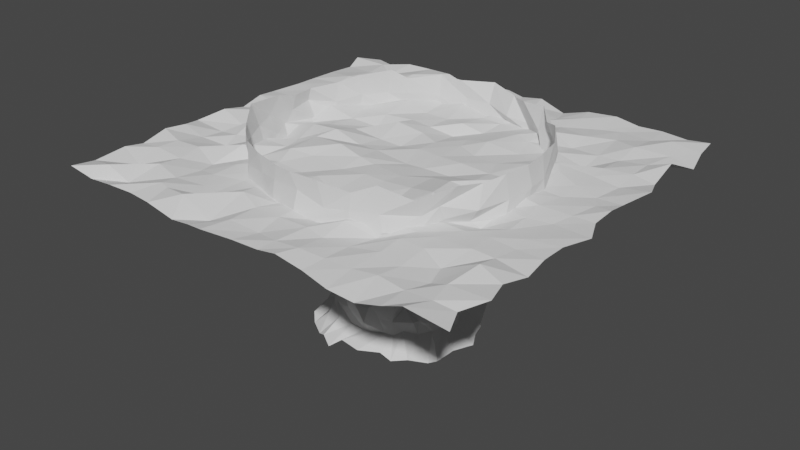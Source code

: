# Source: cave_top.blend  (saved by Blender 2.83.19; exported with 4.5.12 LTS)
import bpy
from mathutils import Matrix  # noqa: F401  (used for matrix-valued properties, if any)

bpy.ops.wm.read_factory_settings(use_empty=True)
scene = bpy.context.scene
scene.name = 'Scene'

# ---- collections
col_collection = bpy.data.collections.new('Collection'); scene.collection.children.link(col_collection)

# ---- world
world_world = bpy.data.worlds.new('World'); scene.world = world_world
world_world.use_nodes = True; world_world.node_tree.nodes.clear()
_N = world_world.node_tree.nodes; _L = world_world.node_tree.links
n0 = _N.new('ShaderNodeOutputWorld'); n0.name = 'World Output'; n0.location = (300, 300)
n1 = _N.new('ShaderNodeBackground'); n1.name = 'Background'; n1.location = (10, 300)
n1.inputs[0].default_value = (0.05088, 0.05088, 0.05088, 1.0)
_L.new(n1.outputs[0], n0.inputs[0])
n0.is_active_output = True
world_world.color = (0.05088, 0.05088, 0.05088)
world_world.use_sun_shadow = False
world_world.sun_shadow_jitter_overblur = 0.0

# ---- meshes
me_cylinder_003 = bpy.data.meshes.new('Cylinder.003')
me_cylinder_003.from_pydata([(0.01884, 0.9005, -1.204), (0.09209, 0.8756, -1.203), (0.4108, 0.7742, -1.229), (0.5717, 0.8082, -1.162), (0.7058, 0.5367, -1.15), (0.7202, 0.4093, -1.142), (0.8453, 0.2837, -1.195), (0.9482, 0.08734, -1.268), (0.9122, 0.004347, -1.267), (0.8338, -0.1248, -1.249), (0.8364, -0.3349, -1.193), (0.7219, -0.4981, -1.211), (0.6194, -0.6888, -1.109), (0.5079, -0.7568, -1.195), (0.4027, -0.797, -1.179), (0.2005, -0.8624, -1.203), (0.06525, -0.8497, -1.23), (-0.1334, -0.8647, -1.203), (-0.3455, -0.8959, -1.171), (-0.5802, -0.8505, -1.206), (-0.6443, -0.6414, -1.194), (-0.7903, -0.5237, -1.189), (-0.8742, -0.3652, -1.071), (-0.9071, -0.1232, -1.257), (-0.8924, 0.02719, -1.207), (-0.863, 0.2227, -1.239), (-0.8453, 0.3582, -1.178), (-0.7605, 0.5072, -1.211), (-0.6844, 0.6347, -1.109), (-0.5127, 0.7496, -1.197), (-0.3443, 0.9349, -1.193), (-0.1084, 0.8877, -1.181), (-0.03013, 0.8957, -1.016), (-0.09313, 0.8958, -0.7718), (-0.01193, 0.8267, -0.5711), (-0.02639, 0.8737, -0.3834), (-0.01465, 0.9062, -0.2036), (0.09124, 0.886, -0.05922), (0.1923, 0.7621, -0.0003737), (0.1711, 0.8844, -0.2008), (0.2535, 0.8285, -0.44), (0.2643, 0.9631, -0.5667), (0.1951, 0.8954, -0.8327), (0.1319, 0.8353, -1.113), (0.281, 0.837, -0.09671), (0.3438, 0.8333, -0.1973), (0.4547, 0.7625, -0.3604), (0.3559, 0.8084, -0.5762), (0.2963, 0.751, -0.7885), (0.2822, 0.8418, -0.9809), (0.4699, 0.7474, 0.01359), (0.4915, 0.7711, -0.1856), (0.4755, 0.7533, -0.3891), (0.4944, 0.7625, -0.6042), (0.525, 0.8221, -0.8956), (0.5101, 0.7646, -0.9603), (0.6317, 0.646, -0.02531), (0.5704, 0.5305, -0.1571), (0.7517, 0.6068, -0.3296), (0.7457, 0.6461, -0.6615), (0.6186, 0.7051, -0.8368), (0.6181, 0.6806, -0.9554), (0.7534, 0.439, 0.01722), (0.7293, 0.4782, -0.1815), (0.7491, 0.4785, -0.41), (0.7578, 0.5088, -0.6052), (0.7609, 0.4077, -0.7994), (0.7555, 0.4785, -1.018), (0.8867, 0.34, 0.1187), (0.8926, 0.3297, -0.1779), (0.8219, 0.3368, -0.3923), (0.8711, 0.4328, -0.5626), (0.9216, 0.2853, -0.7971), (0.7899, 0.4123, -0.9336), (0.797, 0.2087, -0.02558), (0.8758, 0.2042, -0.1843), (0.8824, 0.2266, -0.5183), (0.8819, 0.1781, -0.601), (0.7986, 0.2119, -0.8415), (0.8977, 0.1677, -0.9456), (0.8991, -0.03406, -0.09271), (0.8609, -0.02961, -0.2399), (0.9004, 0.000258, -0.4012), (0.8284, -0.01162, -0.6235), (0.9412, -0.08576, -0.7693), (0.8464, 0.106, -0.9392), (0.9158, -0.2431, -0.003524), (0.9685, -0.1405, -0.2831), (0.9018, -0.2097, -0.4142), (0.9171, -0.234, -0.6049), (0.8484, -0.1452, -0.7058), (0.8802, -0.1772, -1.003), (0.9498, -0.3279, -0.04361), (0.7521, -0.2854, -0.1362), (0.8628, -0.4064, -0.3798), (0.9273, -0.3458, -0.5535), (0.8198, -0.3295, -0.815), (0.8666, -0.4366, -1.028), (0.8227, -0.5555, 0.004561), (0.7473, -0.5012, -0.2008), (0.7774, -0.4535, -0.3664), (0.7267, -0.5204, -0.6837), (0.7604, -0.448, -0.8291), (0.7363, -0.5044, -0.9976), (0.6795, -0.6133, 0.0004805), (0.6307, -0.6662, -0.2174), (0.6224, -0.5931, -0.3497), (0.6566, -0.7002, -0.6047), (0.5393, -0.5626, -0.8337), (0.75, -0.6366, -0.9563), (0.4992, -0.7463, 0.001753), (0.4442, -0.7767, -0.1405), (0.5667, -0.7228, -0.4248), (0.5472, -0.7516, -0.6072), (0.5252, -0.7316, -0.7251), (0.4875, -0.7519, -0.994), (0.3718, -0.8261, -0.04296), (0.3445, -0.876, -0.2757), (0.3522, -0.837, -0.4022), (0.2431, -0.8009, -0.6869), (0.2366, -0.8831, -0.7778), (0.3154, -0.8353, -0.9556), (0.1076, -0.8919, 0.03096), (0.1863, -0.9032, -0.2523), (0.2179, -0.8794, -0.3408), (0.08676, -0.8256, -0.6528), (0.2058, -0.9134, -0.8098), (0.1607, -0.9564, -1.034), (0.08943, -0.8957, -0.03677), (-0.02467, -0.8373, -0.2571), (0.02255, -0.8758, -0.3755), (0.03753, -0.9358, -0.5607), (-0.00534, -0.9358, -0.8319), (-0.0001509, -0.9003, -1.0), (-0.2077, -0.8107, 0.03154), (-0.192, -0.8129, -0.2451), (-0.172, -0.8832, -0.4083), (-0.1802, -0.8211, -0.5393), (-0.194, -0.934, -0.6863), (-0.211, -0.855, -0.9768), (-0.2859, -0.8652, -0.05039), (-0.3364, -0.8385, -0.2047), (-0.3559, -0.7825, -0.3281), (-0.3463, -0.8434, -0.6279), (-0.3353, -0.8023, -0.8317), (-0.4426, -0.8057, -1.003), (-0.5317, -0.7668, 0.01325), (-0.5111, -0.7476, -0.2214), (-0.4914, -0.7707, -0.4091), (-0.4915, -0.7446, -0.5917), (-0.4928, -0.7498, -0.7908), (-0.5401, -0.7722, -1.03), (-0.6222, -0.6246, 0.0506), (-0.6304, -0.6723, -0.2261), (-0.6534, -0.5242, -0.3745), (-0.547, -0.644, -0.5652), (-0.6017, -0.5217, -0.8111), (-0.5565, -0.6602, -0.9791), (-0.6514, -0.4991, 0.09214), (-0.751, -0.5503, -0.1953), (-0.7495, -0.4992, -0.4225), (-0.7479, -0.5012, -0.6001), (-0.8235, -0.5225, -0.8125), (-0.7814, -0.4568, -0.9928), (-0.9249, -0.3422, -0.004325), (-0.8534, -0.3063, -0.1396), (-0.9343, -0.3889, -0.4666), (-0.9057, -0.4032, -0.5409), (-0.7751, -0.3227, -0.7739), (-0.8644, -0.307, -0.9927), (-0.8657, -0.1809, 0.03742), (-0.82, -0.1806, -0.2141), (-0.8786, -0.1665, -0.396), (-0.8683, -0.1612, -0.6011), (-0.9537, -0.08334, -0.8762), (-0.8487, -0.1339, -1.06), (-0.94, -0.02468, 0.0257), (-0.9006, -0.1306, -0.1785), (-0.9928, 0.06688, -0.3344), (-0.9413, 0.0004378, -0.607), (-0.9093, -0.00296, -0.8149), (-0.8996, 0.0004662, -0.9993), (-0.8661, 0.1488, 0.03061), (-0.8932, 0.146, -0.2233), (-0.9589, 0.189, -0.3649), (-0.9336, 0.118, -0.6179), (-0.8796, 0.197, -0.695), (-0.8761, 0.2072, -1.008), (-0.7913, 0.2377, -0.08272), (-0.8337, 0.3458, -0.2009), (-0.7947, 0.3989, -0.3817), (-0.8134, 0.3416, -0.5893), (-0.7221, 0.3275, -0.7407), (-0.8376, 0.3542, -0.9872), (-0.7465, 0.4898, -0.007985), (-0.7526, 0.5292, -0.2579), (-0.7191, 0.495, -0.4133), (-0.705, 0.5121, -0.6714), (-0.7629, 0.451, -0.8014), (-0.7622, 0.4533, -1.016), (-0.6404, 0.6317, 0.008027), (-0.7278, 0.5843, -0.1613), (-0.6922, 0.6297, -0.4039), (-0.6625, 0.6697, -0.7174), (-0.6447, 0.6569, -0.8198), (-0.6371, 0.6464, -0.993), (-0.4532, 0.7093, -0.01808), (-0.4404, 0.7572, -0.2538), (-0.4445, 0.6933, -0.5083), (-0.444, 0.8288, -0.4988), (-0.4948, 0.6765, -0.8158), (-0.5009, 0.7476, -0.9991), (-0.3096, 0.8766, -0.1161), (-0.3317, 0.8307, -0.1924), (-0.3472, 0.8287, -0.3946), (-0.2907, 0.8849, -0.5942), (-0.3434, 0.8677, -0.8176), (-0.3445, 0.8403, -0.9941), (-0.1902, 0.8797, -0.003583), (-0.1756, 0.8827, -0.2), (-0.189, 0.9541, -0.3286), (-0.1724, 0.878, -0.59), (-0.0897, 0.8952, -0.7147), (-0.1749, 0.9508, -1.014), (0.04263, 1.146, -1.42), (0.2529, 1.166, -1.481), (0.4446, 1.077, -1.412), (0.6531, 0.974, -1.378), (0.8537, 0.9086, -1.339), (0.9457, 0.6204, -1.529), (1.075, 0.4649, -1.402), (1.169, 0.2061, -1.374), (1.272, 0.01445, -1.41), (1.123, -0.2337, -1.44), (1.113, -0.5658, -1.44), (0.9862, -0.6108, -1.505), (0.8205, -0.8334, -1.411), (0.6499, -0.9813, -1.424), (0.4887, -1.009, -1.344), (0.2219, -1.163, -1.339), (-0.0893, -1.127, -1.323), (-0.2481, -1.221, -1.444), (-0.4467, -1.105, -1.4), (-0.6101, -1.02, -1.483), (-0.8261, -0.8898, -1.457), (-0.9514, -0.764, -1.383), (-1.0, -0.4233, -1.334), (-1.136, -0.2406, -1.407), (-1.174, -0.003121, -1.407), (-1.121, 0.2203, -1.424), (-1.138, 0.4333, -1.406), (-0.9113, 0.7, -1.334), (-0.8215, 0.8329, -1.42), (-0.6546, 0.9714, -1.422), (-0.336, 1.152, -1.385), (-0.1599, 1.189, -1.401), (-0.9853, -0.2266, 0.24), (-0.9716, -0.4255, 0.2169), (-0.8982, -0.5845, 0.2287), (-0.7445, -0.7329, 0.2224), (-0.6423, -0.7952, 0.2466), (-0.4185, -0.9898, 0.2141), (-0.2439, -1.054, 0.284), (0.05335, -1.147, 0.1474), (0.1848, -0.9382, 0.2691), (0.3537, -0.9823, 0.284), (0.4824, -0.8304, 0.1885), (0.7358, -0.7686, 0.1566), (0.8439, -0.6558, 0.1977), (1.022, -0.4622, 0.2686), (1.088, -0.2791, 0.2439), (1.077, -0.01256, 0.2354), (1.029, 0.2915, 0.2858), (0.9169, 0.4531, 0.19), (0.8957, 0.6082, 0.2115), (0.7561, 0.8064, 0.1295), (0.7137, 0.9035, 0.1884), (0.3669, 0.9899, 0.3558), (0.114, 1.025, 0.3093), (0.05854, 1.102, 0.2814), (-1.121, -0.08848, 0.3136), (-1.063, 0.1653, 0.2208), (-1.056, 0.3144, 0.2759), (-0.8065, 0.5946, 0.1932), (-0.758, 0.7583, 0.2315), (-0.6671, 0.8061, 0.2286), (-0.4307, 1.011, 0.2594), (-0.2053, 1.041, 0.2296), (-1.503, -0.2495, 0.4147), (-1.521, -0.5778, 0.4423), (-1.148, -0.9173, 0.4196), (-1.04, -0.938, 0.4137), (-0.768, -1.339, 0.5924), (-0.5615, -1.42, 0.4767), (-0.3243, -1.525, 0.4353), (0.1555, -1.716, 0.3826), (0.3118, -1.459, 0.3593), (0.5278, -1.306, 0.3935), (0.8029, -1.26, 0.4901), (1.022, -1.054, 0.4364), (1.219, -0.8964, 0.5786), (1.372, -0.5219, 0.3686), (1.551, -0.2616, 0.4773), (1.526, -0.01883, 0.4486), (1.596, 0.4499, 0.3602), (1.479, 0.5991, 0.4812), (1.196, 0.8148, 0.5765), (0.993, 0.8297, 0.4897), (0.8209, 1.244, 0.4837), (0.5181, 1.348, 0.472), (0.2037, 1.375, 0.7394), (0.01167, 1.568, 0.3765), (-1.457, 0.01312, 0.3367), (-1.444, 0.359, 0.3928), (-1.364, 0.5791, 0.5181), (-1.326, 0.8767, 0.3915), (-1.099, 0.9814, 0.5976), (-0.8771, 1.325, 0.4213), (-0.6084, 1.588, 0.5503), (-0.214, 1.487, 0.4931), (-1.862, -0.414, 0.9957), (-1.777, -0.7464, 0.8741), (-1.627, -1.16, 1.003), (-1.427, -1.405, 0.9426), (-1.122, -1.676, 0.9018), (-0.6908, -1.829, 0.9352), (-0.4575, -1.907, 0.93), (0.001408, -2.021, 0.9445), (0.3492, -2.007, 0.961), (0.7439, -1.865, 0.8036), (1.16, -1.713, 0.9459), (1.428, -1.393, 0.9168), (1.584, -1.088, 1.03), (1.727, -0.7994, 0.9298), (1.982, -0.4085, 0.9213), (2.001, 0.00297, 0.9371), (2.007, 0.4, 0.9134), (1.845, 0.7507, 0.9025), (1.667, 1.112, 0.9327), (1.327, 1.358, 0.9388), (1.134, 1.677, 0.9902), (0.7693, 1.933, 0.9333), (0.3444, 2.003, 0.9658), (0.01216, 1.973, 0.9648), (-2.049, -0.05887, 0.9929), (-1.946, 0.406, 0.9527), (-1.824, 0.7645, 0.978), (-1.709, 1.12, 0.9298), (-1.412, 1.39, 0.9545), (-1.038, 1.713, 0.9066), (-0.8271, 1.863, 0.9054), (-0.3737, 1.934, 0.9226), (0.9763, 1.449, 0.6433), (0.6814, 1.584, 0.6512), (-0.6436, 1.572, 0.585), (-0.9178, 1.477, 0.5873), (-0.373, -1.725, 0.5999), (-0.001868, -1.746, 0.6385), (1.272, 1.243, 0.6654), (-0.318, 1.736, 0.6101), (-0.7596, -1.672, 0.6626), (1.471, 0.9512, 0.7478), (0.05255, 1.693, 0.6207), (-1.095, -1.483, 0.6933), (1.647, 0.6514, 0.6154), (-1.329, -1.22, 0.6662), (1.716, 0.3416, 0.6319), (-1.434, -0.9686, 0.6513), (1.693, 0.01007, 0.5972), (-1.685, -0.7106, 0.727), (1.716, -0.2371, 0.5559), (-1.719, -0.3448, 0.6314), (1.672, -0.6553, 0.5504), (-1.692, -0.02535, 0.6346), (1.359, -0.9246, 0.5528), (-1.679, 0.3541, 0.5878), (1.255, -1.253, 0.6353), (-1.575, 0.5578, 0.6879), (0.9161, -1.431, 0.7085), (-1.432, 1.005, 0.693), (0.6866, -1.683, 0.6707), (0.3851, 1.651, 0.6445), (-1.128, 1.263, 0.6064), (0.4234, -1.744, 0.6346), (-2.013, -0.4166, 1.224), (-1.855, -0.7642, 1.216), (-1.68, -1.188, 1.13), (-1.335, -1.456, 1.142), (-1.092, -1.693, 1.171), (-0.7205, -1.799, 1.204), (-0.3661, -1.942, 1.265), (0.0442, -1.965, 1.264), (0.4031, -1.892, 1.107), (0.7685, -1.85, 1.174), (1.085, -1.684, 1.156), (1.437, -1.35, 1.119), (1.572, -1.172, 1.224), (1.889, -0.8442, 1.143), (1.99, -0.3615, 1.138), (2.031, 0.06153, 1.17), (2.001, 0.3728, 1.153), (1.856, 0.7636, 1.19), (1.674, 1.203, 1.149), (1.453, 1.483, 1.25), (1.076, 1.631, 1.168), (0.7023, 1.914, 1.087), (0.3918, 1.868, 1.122), (0.0002136, 1.996, 1.177), (-1.991, 0.007648, 1.18), (-2.08, 0.4221, 1.188), (-1.838, 0.7477, 1.126), (-1.659, 1.114, 1.176), (-1.415, 1.408, 1.179), (-1.145, 1.571, 1.186), (-0.7801, 1.845, 1.149), (-0.3799, 1.961, 1.183), (-1.929, -0.29, 1.505), (-1.924, -0.8329, 1.534), (-1.673, -1.159, 1.432), (-1.414, -1.413, 1.478), (-1.118, -1.657, 1.477), (-0.7374, -1.844, 1.49), (-0.3627, -1.904, 1.448), (-0.04448, -1.999, 1.492), (0.363, -1.961, 1.48), (0.7655, -1.819, 1.391), (1.089, -1.718, 1.54), (1.453, -1.498, 1.38), (1.749, -1.091, 1.506), (1.84, -0.6949, 1.434), (1.957, -0.4062, 1.474), (2.003, -0.009529, 1.465), (1.959, 0.3775, 1.483), (1.865, 0.7811, 1.465), (1.688, 1.064, 1.566), (1.32, 1.45, 1.401), (1.108, 1.688, 1.512), (0.7216, 1.789, 1.442), (0.4237, 1.99, 1.405), (0.01239, 2.1, 1.472), (-1.969, 0.06333, 1.39), (-1.986, 0.384, 1.398), (-1.841, 0.8057, 1.407), (-1.684, 1.041, 1.48), (-1.342, 1.412, 1.542), (-1.147, 1.567, 1.415), (-0.8009, 1.891, 1.467), (-0.465, 1.93, 1.445), (-1.294, -0.05696, 0.3298), (-1.258, -0.2384, 0.3305), (1.044, -0.7389, 0.3235), (1.191, -0.486, 0.3148), (-1.267, 0.2287, 0.3342), (0.8979, -0.9125, 0.3041), (-1.2, 0.437, 0.3815), (0.6391, -1.052, 0.3342), (-1.057, 0.7305, 0.2999), (0.4754, -1.18, 0.3735), (0.1891, 1.215, 0.4328), (0.05241, 1.298, 0.3696), (-0.8943, 0.871, 0.3503), (0.2397, -1.202, 0.3614), (0.4722, 1.186, 0.4058), (-0.7632, 1.064, 0.3232), (0.05799, -1.369, 0.3134), (0.7729, 1.077, 0.3321), (-0.5196, 1.226, 0.3998), (-0.294, -1.246, 0.3559), (0.9314, 0.8905, 0.3135), (-0.2573, 1.26, 0.3478), (-0.4701, -1.14, 0.304), (1.047, 0.7572, 0.3733), (-0.7544, -0.9963, 0.3837), (1.168, 0.5133, 0.3378), (-0.9433, -0.8779, 0.2913), (1.267, 0.3351, 0.3444), (-1.07, -0.7103, 0.3449), (1.284, -0.03013, 0.3444), (-1.187, -0.4966, 0.3316), (1.278, -0.2948, 0.3458), (0.6826, 1.753, 0.7691), (-1.11, 1.589, 0.7869), (-0.01715, -1.987, 0.8325), (1.018, 1.526, 0.8403), (-0.7562, 1.726, 0.74), (-0.2858, -1.836, 0.681), (1.323, 1.129, 0.8016), (-0.3522, 1.837, 0.7652), (-0.6147, -1.828, 0.7422), (1.695, 1.145, 0.8875), (0.06003, 1.851, 0.7464), (-1.171, -1.646, 0.6374), (1.656, 0.7089, 0.6218), (-1.379, -1.31, 0.8082), (2.018, 0.273, 0.8288), (-1.514, -1.097, 0.8607), (1.778, -0.1077, 0.7834), (-1.819, -0.7139, 0.8276), (1.806, -0.3241, 0.7579), (-1.802, -0.3472, 0.834), (1.665, -0.7202, 0.7556), (-1.878, -0.02201, 0.8078), (1.507, -0.9014, 0.6558), (-1.798, 0.4031, 0.8266), (1.335, -1.309, 0.7401), (-1.793, 0.5109, 0.8938), (1.201, -1.614, 0.9271), (-1.415, 1.076, 0.7242), (0.6899, -1.676, 0.685), (0.3388, 1.89, 0.8684), (-1.263, 1.24, 0.8049), (0.3594, -1.907, 0.8241)], [], [(31, 0, 32, 223), (223, 32, 33, 222), (222, 33, 34, 221), (221, 34, 35, 220), (220, 35, 36, 219), (219, 36, 37, 218), (30, 31, 223, 217), (217, 223, 222, 216), (216, 222, 221, 215), (215, 221, 220, 214), (214, 220, 219, 213), (213, 219, 218, 212), (29, 30, 217, 211), (211, 217, 216, 210), (210, 216, 215, 209), (209, 215, 214, 208), (208, 214, 213, 207), (207, 213, 212, 206), (28, 29, 211, 205), (205, 211, 210, 204), (204, 210, 209, 203), (203, 209, 208, 202), (202, 208, 207, 201), (201, 207, 206, 200), (27, 28, 205, 199), (199, 205, 204, 198), (198, 204, 203, 197), (197, 203, 202, 196), (196, 202, 201, 195), (195, 201, 200, 194), (26, 27, 199, 193), (193, 199, 198, 192), (192, 198, 197, 191), (191, 197, 196, 190), (190, 196, 195, 189), (189, 195, 194, 188), (25, 26, 193, 187), (187, 193, 192, 186), (186, 192, 191, 185), (185, 191, 190, 184), (184, 190, 189, 183), (183, 189, 188, 182), (24, 25, 187, 181), (181, 187, 186, 180), (180, 186, 185, 179), (179, 185, 184, 178), (178, 184, 183, 177), (177, 183, 182, 176), (23, 24, 181, 175), (175, 181, 180, 174), (174, 180, 179, 173), (173, 179, 178, 172), (172, 178, 177, 171), (171, 177, 176, 170), (22, 23, 175, 169), (169, 175, 174, 168), (168, 174, 173, 167), (167, 173, 172, 166), (166, 172, 171, 165), (165, 171, 170, 164), (21, 22, 169, 163), (163, 169, 168, 162), (162, 168, 167, 161), (161, 167, 166, 160), (160, 166, 165, 159), (159, 165, 164, 158), (20, 21, 163, 157), (157, 163, 162, 156), (156, 162, 161, 155), (155, 161, 160, 154), (154, 160, 159, 153), (153, 159, 158, 152), (19, 20, 157, 151), (151, 157, 156, 150), (150, 156, 155, 149), (149, 155, 154, 148), (148, 154, 153, 147), (147, 153, 152, 146), (18, 19, 151, 145), (145, 151, 150, 144), (144, 150, 149, 143), (143, 149, 148, 142), (142, 148, 147, 141), (141, 147, 146, 140), (17, 18, 145, 139), (139, 145, 144, 138), (138, 144, 143, 137), (137, 143, 142, 136), (136, 142, 141, 135), (135, 141, 140, 134), (16, 17, 139, 133), (133, 139, 138, 132), (132, 138, 137, 131), (131, 137, 136, 130), (130, 136, 135, 129), (129, 135, 134, 128), (15, 16, 133, 127), (127, 133, 132, 126), (126, 132, 131, 125), (125, 131, 130, 124), (124, 130, 129, 123), (123, 129, 128, 122), (14, 15, 127, 121), (121, 127, 126, 120), (120, 126, 125, 119), (119, 125, 124, 118), (118, 124, 123, 117), (117, 123, 122, 116), (13, 14, 121, 115), (115, 121, 120, 114), (114, 120, 119, 113), (113, 119, 118, 112), (112, 118, 117, 111), (111, 117, 116, 110), (12, 13, 115, 109), (109, 115, 114, 108), (108, 114, 113, 107), (107, 113, 112, 106), (106, 112, 111, 105), (105, 111, 110, 104), (11, 12, 109, 103), (103, 109, 108, 102), (102, 108, 107, 101), (101, 107, 106, 100), (100, 106, 105, 99), (99, 105, 104, 98), (10, 11, 103, 97), (97, 103, 102, 96), (96, 102, 101, 95), (95, 101, 100, 94), (94, 100, 99, 93), (93, 99, 98, 92), (9, 10, 97, 91), (91, 97, 96, 90), (90, 96, 95, 89), (89, 95, 94, 88), (88, 94, 93, 87), (87, 93, 92, 86), (8, 9, 91, 85), (85, 91, 90, 84), (84, 90, 89, 83), (83, 89, 88, 82), (82, 88, 87, 81), (81, 87, 86, 80), (7, 8, 85, 79), (79, 85, 84, 78), (78, 84, 83, 77), (77, 83, 82, 76), (76, 82, 81, 75), (75, 81, 80, 74), (6, 7, 79, 73), (73, 79, 78, 72), (72, 78, 77, 71), (71, 77, 76, 70), (70, 76, 75, 69), (69, 75, 74, 68), (5, 6, 73, 67), (67, 73, 72, 66), (66, 72, 71, 65), (65, 71, 70, 64), (64, 70, 69, 63), (63, 69, 68, 62), (4, 5, 67, 61), (61, 67, 66, 60), (60, 66, 65, 59), (59, 65, 64, 58), (58, 64, 63, 57), (57, 63, 62, 56), (3, 4, 61, 55), (55, 61, 60, 54), (54, 60, 59, 53), (53, 59, 58, 52), (52, 58, 57, 51), (51, 57, 56, 50), (2, 3, 55, 49), (49, 55, 54, 48), (48, 54, 53, 47), (47, 53, 52, 46), (46, 52, 51, 45), (45, 51, 50, 44), (1, 2, 49, 43), (43, 49, 48, 42), (42, 48, 47, 41), (41, 47, 46, 40), (40, 46, 45, 39), (39, 45, 44, 38), (0, 1, 43, 32), (32, 43, 42, 33), (33, 42, 41, 34), (34, 41, 40, 35), (35, 40, 39, 36), (36, 39, 38, 37), (2, 226, 227, 3), (11, 235, 236, 12), (20, 244, 245, 21), (29, 253, 254, 30), (7, 231, 232, 8), (16, 240, 241, 17), (25, 249, 250, 26), (3, 227, 228, 4), (12, 236, 237, 13), (21, 245, 246, 22), (30, 254, 255, 31), (8, 232, 233, 9), (17, 241, 242, 18), (26, 250, 251, 27), (4, 228, 229, 5), (13, 237, 238, 14), (22, 246, 247, 23), (0, 224, 225, 1), (31, 255, 224, 0), (9, 233, 234, 10), (18, 242, 243, 19), (27, 251, 252, 28), (5, 229, 230, 6), (14, 238, 239, 15), (23, 247, 248, 24), (1, 225, 226, 2), (10, 234, 235, 11), (19, 243, 244, 20), (28, 252, 253, 29), (6, 230, 231, 7), (15, 239, 240, 16), (24, 248, 249, 25), (44, 277, 278, 38), (98, 268, 269, 92), (152, 259, 260, 146), (206, 285, 284, 200), (86, 270, 271, 80), (140, 261, 262, 134), (194, 283, 282, 188), (74, 272, 273, 68), (128, 263, 264, 122), (182, 281, 280, 176), (62, 274, 275, 56), (116, 265, 266, 110), (170, 256, 257, 164), (37, 279, 287, 218), (50, 276, 277, 44), (104, 267, 268, 98), (158, 258, 259, 152), (212, 286, 285, 206), (38, 278, 279, 37), (92, 269, 270, 86), (146, 260, 261, 140), (200, 284, 283, 194), (80, 271, 272, 74), (134, 262, 263, 128), (188, 282, 281, 182), (68, 273, 274, 62), (218, 287, 286, 212), (164, 257, 258, 158), (110, 266, 267, 104), (56, 275, 276, 50), (176, 280, 256, 170), (122, 264, 265, 116), (448, 312, 288, 449), (450, 300, 301, 451), (452, 313, 312, 448), (453, 299, 300, 450), (454, 314, 313, 452), (455, 298, 299, 453), (456, 315, 314, 454), (457, 297, 298, 455), (458, 310, 311, 459), (460, 316, 315, 456), (461, 296, 297, 457), (462, 309, 310, 458), (463, 317, 316, 460), (464, 295, 296, 461), (465, 308, 309, 462), (466, 318, 317, 463), (467, 294, 295, 464), (468, 307, 308, 465), (469, 319, 318, 466), (470, 293, 294, 467), (471, 306, 307, 468), (459, 311, 319, 469), (472, 292, 293, 470), (473, 305, 306, 471), (474, 291, 292, 472), (475, 304, 305, 473), (476, 290, 291, 474), (477, 303, 304, 475), (478, 289, 290, 476), (479, 302, 303, 477), (449, 288, 289, 478), (451, 301, 302, 479), (483, 340, 341, 480), (484, 350, 349, 481), (485, 326, 327, 482), (486, 339, 340, 483), (487, 351, 350, 484), (488, 325, 326, 485), (489, 338, 339, 486), (490, 343, 351, 487), (491, 324, 325, 488), (492, 337, 338, 489), (493, 323, 324, 491), (494, 336, 337, 492), (495, 322, 323, 493), (496, 335, 336, 494), (497, 321, 322, 495), (498, 334, 335, 496), (499, 320, 321, 497), (500, 333, 334, 498), (501, 344, 320, 499), (502, 332, 333, 500), (503, 345, 344, 501), (504, 331, 332, 502), (505, 346, 345, 503), (506, 330, 331, 504), (507, 347, 346, 505), (508, 329, 330, 506), (509, 342, 343, 490), (510, 348, 347, 507), (511, 328, 329, 508), (480, 341, 342, 509), (481, 349, 348, 510), (482, 327, 328, 511), (295, 357, 383, 296), (317, 355, 382, 316), (309, 353, 381, 310), (296, 383, 380, 297), (316, 382, 379, 315), (310, 381, 362, 311), (297, 380, 378, 298), (315, 379, 377, 314), (298, 378, 376, 299), (314, 377, 375, 313), (299, 376, 374, 300), (313, 375, 373, 312), (300, 374, 372, 301), (312, 373, 371, 288), (301, 372, 370, 302), (288, 371, 369, 289), (302, 370, 368, 303), (289, 369, 367, 290), (303, 368, 366, 304), (290, 367, 365, 291), (304, 366, 364, 305), (291, 365, 363, 292), (305, 364, 361, 306), (292, 363, 360, 293), (311, 362, 359, 319), (306, 361, 358, 307), (293, 360, 356, 294), (319, 359, 354, 318), (307, 358, 352, 308), (294, 356, 357, 295), (318, 354, 355, 317), (308, 352, 353, 309), (337, 401, 402, 338), (323, 387, 388, 324), (336, 400, 401, 337), (322, 386, 387, 323), (335, 399, 400, 336), (321, 385, 386, 322), (334, 398, 399, 335), (320, 384, 385, 321), (333, 397, 398, 334), (344, 408, 384, 320), (332, 396, 397, 333), (345, 409, 408, 344), (331, 395, 396, 332), (346, 410, 409, 345), (330, 394, 395, 331), (347, 411, 410, 346), (329, 393, 394, 330), (342, 406, 407, 343), (348, 412, 411, 347), (328, 392, 393, 329), (341, 405, 406, 342), (349, 413, 412, 348), (327, 391, 392, 328), (340, 404, 405, 341), (350, 414, 413, 349), (326, 390, 391, 327), (339, 403, 404, 340), (351, 415, 414, 350), (325, 389, 390, 326), (338, 402, 403, 339), (343, 407, 415, 351), (324, 388, 389, 325), (395, 427, 428, 396), (410, 442, 441, 409), (394, 426, 427, 395), (411, 443, 442, 410), (393, 425, 426, 394), (406, 438, 439, 407), (412, 444, 443, 411), (392, 424, 425, 393), (405, 437, 438, 406), (413, 445, 444, 412), (391, 423, 424, 392), (404, 436, 437, 405), (414, 446, 445, 413), (390, 422, 423, 391), (403, 435, 436, 404), (415, 447, 446, 414), (389, 421, 422, 390), (402, 434, 435, 403), (407, 439, 447, 415), (388, 420, 421, 389), (401, 433, 434, 402), (387, 419, 420, 388), (400, 432, 433, 401), (386, 418, 419, 387), (399, 431, 432, 400), (385, 417, 418, 386), (398, 430, 431, 399), (384, 416, 417, 385), (397, 429, 430, 398), (408, 440, 416, 384), (396, 428, 429, 397), (409, 441, 440, 408), (269, 451, 479, 270), (256, 449, 478, 257), (270, 479, 477, 271), (257, 478, 476, 258), (271, 477, 475, 272), (258, 476, 474, 259), (272, 475, 473, 273), (259, 474, 472, 260), (273, 473, 471, 274), (260, 472, 470, 261), (279, 459, 469, 287), (274, 471, 468, 275), (261, 470, 467, 262), (287, 469, 466, 286), (275, 468, 465, 276), (262, 467, 464, 263), (286, 466, 463, 285), (276, 465, 462, 277), (263, 464, 461, 264), (285, 463, 460, 284), (277, 462, 458, 278), (264, 461, 457, 265), (284, 460, 456, 283), (278, 458, 459, 279), (265, 457, 455, 266), (283, 456, 454, 282), (266, 455, 453, 267), (282, 454, 452, 281), (267, 453, 450, 268), (281, 452, 448, 280), (268, 450, 451, 269), (280, 448, 449, 256), (357, 482, 511, 383), (355, 481, 510, 382), (353, 480, 509, 381), (383, 511, 508, 380), (382, 510, 507, 379), (381, 509, 490, 362), (380, 508, 506, 378), (379, 507, 505, 377), (378, 506, 504, 376), (377, 505, 503, 375), (376, 504, 502, 374), (375, 503, 501, 373), (374, 502, 500, 372), (373, 501, 499, 371), (372, 500, 498, 370), (371, 499, 497, 369), (370, 498, 496, 368), (369, 497, 495, 367), (368, 496, 494, 366), (367, 495, 493, 365), (366, 494, 492, 364), (365, 493, 491, 363), (364, 492, 489, 361), (363, 491, 488, 360), (362, 490, 487, 359), (361, 489, 486, 358), (360, 488, 485, 356), (359, 487, 484, 354), (358, 486, 483, 352), (356, 485, 482, 357), (354, 484, 481, 355), (352, 483, 480, 353)])
_uv = me_cylinder_003.uv_layers.new(name='UVMap')
_uv.uv.foreach_set('vector', [0.03125, 0.5, 0.0, 0.5, 0.0, 0.5417, 0.03125, 0.5417, 0.03125, 0.5417, 0.0, 0.5417, 0.0, 0.5833, 0.03125, 0.5833, 0.03125, 0.5833, 0.0, 0.5833, 0.0, 0.625, 0.03125, 0.625, 0.03125, 0.625, 0.0, 0.625, 0.0, 0.6667, 0.03125, 0.6667, 0.03125, 0.6667, 0.0, 0.6667, 0.0, 0.7083, 0.03125, 0.7083, 0.03125, 0.7083, 0.0, 0.7083, 0.0, 0.75, 0.03125, 0.75, 0.0625, 0.5, 0.03125, 0.5, 0.03125, 0.5417, 0.0625, 0.5417, 0.0625, 0.5417, 0.03125, 0.5417, 0.03125, 0.5833, 0.0625, 0.5833, 0.0625, 0.5833, 0.03125, 0.5833, 0.03125, 0.625, 0.0625, 0.625, 0.0625, 0.625, 0.03125, 0.625, 0.03125, 0.6667, 0.0625, 0.6667, 0.0625, 0.6667, 0.03125, 0.6667, 0.03125, 0.7083, 0.0625, 0.7083, 0.0625, 0.7083, 0.03125, 0.7083, 0.03125, 0.75, 0.0625, 0.75, 0.09375, 0.5, 0.0625, 0.5, 0.0625, 0.5417, 0.09375, 0.5417, 0.09375, 0.5417, 0.0625, 0.5417, 0.0625, 0.5833, 0.09375, 0.5833, 0.09375, 0.5833, 0.0625, 0.5833, 0.0625, 0.625, 0.09375, 0.625, 0.09375, 0.625, 0.0625, 0.625, 0.0625, 0.6667, 0.09375, 0.6667, 0.09375, 0.6667, 0.0625, 0.6667, 0.0625, 0.7083, 0.09375, 0.7083, 0.09375, 0.7083, 0.0625, 0.7083, 0.0625, 0.75, 0.09375, 0.75, 0.125, 0.5, 0.09375, 0.5, 0.09375, 0.5417, 0.125, 0.5417, 0.125, 0.5417, 0.09375, 0.5417, 0.09375, 0.5833, 0.125, 0.5833, 0.125, 0.5833, 0.09375, 0.5833, 0.09375, 0.625, 0.125, 0.625, 0.125, 0.625, 0.09375, 0.625, 0.09375, 0.6667, 0.125, 0.6667, 0.125, 0.6667, 0.09375, 0.6667, 0.09375, 0.7083, 0.125, 0.7083, 0.125, 0.7083, 0.09375, 0.7083, 0.09375, 0.75, 0.125, 0.75, 0.1562, 0.5, 0.125, 0.5, 0.125, 0.5417, 0.1562, 0.5417, 0.1562, 0.5417, 0.125, 0.5417, 0.125, 0.5833, 0.1562, 0.5833, 0.1562, 0.5833, 0.125, 0.5833, 0.125, 0.625, 0.1562, 0.625, 0.1562, 0.625, 0.125, 0.625, 0.125, 0.6667, 0.1562, 0.6667, 0.1562, 0.6667, 0.125, 0.6667, 0.125, 0.7083, 0.1562, 0.7083, 0.1562, 0.7083, 0.125, 0.7083, 0.125, 0.75, 0.1562, 0.75, 0.1875, 0.5, 0.1562, 0.5, 0.1562, 0.5417, 0.1875, 0.5417, 0.1875, 0.5417, 0.1562, 0.5417, 0.1562, 0.5833, 0.1875, 0.5833, 0.1875, 0.5833, 0.1562, 0.5833, 0.1562, 0.625, 0.1875, 0.625, 0.1875, 0.625, 0.1562, 0.625, 0.1562, 0.6667, 0.1875, 0.6667, 0.1875, 0.6667, 0.1562, 0.6667, 0.1562, 0.7083, 0.1875, 0.7083, 0.1875, 0.7083, 0.1562, 0.7083, 0.1562, 0.75, 0.1875, 0.75, 0.2188, 0.5, 0.1875, 0.5, 0.1875, 0.5417, 0.2188, 0.5417, 0.2188, 0.5417, 0.1875, 0.5417, 0.1875, 0.5833, 0.2188, 0.5833, 0.2188, 0.5833, 0.1875, 0.5833, 0.1875, 0.625, 0.2188, 0.625, 0.2188, 0.625, 0.1875, 0.625, 0.1875, 0.6667, 0.2188, 0.6667, 0.2188, 0.6667, 0.1875, 0.6667, 0.1875, 0.7083, 0.2188, 0.7083, 0.2188, 0.7083, 0.1875, 0.7083, 0.1875, 0.75, 0.2187, 0.75, 0.25, 0.5, 0.2188, 0.5, 0.2188, 0.5417, 0.25, 0.5417, 0.25, 0.5417, 0.2188, 0.5417, 0.2188, 0.5833, 0.25, 0.5833, 0.25, 0.5833, 0.2188, 0.5833, 0.2188, 0.625, 0.25, 0.625, 0.25, 0.625, 0.2188, 0.625, 0.2188, 0.6667, 0.25, 0.6667, 0.25, 0.6667, 0.2188, 0.6667, 0.2188, 0.7083, 0.25, 0.7083, 0.25, 0.7083, 0.2188, 0.7083, 0.2187, 0.75, 0.25, 0.75, 0.2812, 0.5, 0.25, 0.5, 0.25, 0.5417, 0.2812, 0.5417, 0.2812, 0.5417, 0.25, 0.5417, 0.25, 0.5833, 0.2812, 0.5833, 0.2812, 0.5833, 0.25, 0.5833, 0.25, 0.625, 0.2812, 0.625, 0.2812, 0.625, 0.25, 0.625, 0.25, 0.6667, 0.2812, 0.6667, 0.2812, 0.6667, 0.25, 0.6667, 0.25, 0.7083, 0.2812, 0.7083, 0.2812, 0.7083, 0.25, 0.7083, 0.25, 0.75, 0.2812, 0.75, 0.3125, 0.5, 0.2812, 0.5, 0.2812, 0.5417, 0.3125, 0.5417, 0.3125, 0.5417, 0.2812, 0.5417, 0.2812, 0.5833, 0.3125, 0.5833, 0.3125, 0.5833, 0.2812, 0.5833, 0.2812, 0.625, 0.3125, 0.625, 0.3125, 0.625, 0.2812, 0.625, 0.2812, 0.6667, 0.3125, 0.6667, 0.3125, 0.6667, 0.2812, 0.6667, 0.2812, 0.7083, 0.3125, 0.7083, 0.3125, 0.7083, 0.2812, 0.7083, 0.2812, 0.75, 0.3125, 0.75, 0.3438, 0.5, 0.3125, 0.5, 0.3125, 0.5417, 0.3438, 0.5417, 0.3438, 0.5417, 0.3125, 0.5417, 0.3125, 0.5833, 0.3438, 0.5833, 0.3438, 0.5833, 0.3125, 0.5833, 0.3125, 0.625, 0.3438, 0.625, 0.3438, 0.625, 0.3125, 0.625, 0.3125, 0.6667, 0.3438, 0.6667, 0.3438, 0.6667, 0.3125, 0.6667, 0.3125, 0.7083, 0.3438, 0.7083, 0.3438, 0.7083, 0.3125, 0.7083, 0.3125, 0.75, 0.3438, 0.75, 0.375, 0.5, 0.3438, 0.5, 0.3438, 0.5417, 0.375, 0.5417, 0.375, 0.5417, 0.3438, 0.5417, 0.3438, 0.5833, 0.375, 0.5833, 0.375, 0.5833, 0.3438, 0.5833, 0.3438, 0.625, 0.375, 0.625, 0.375, 0.625, 0.3438, 0.625, 0.3438, 0.6667, 0.375, 0.6667, 0.375, 0.6667, 0.3438, 0.6667, 0.3438, 0.7083, 0.375, 0.7083, 0.375, 0.7083, 0.3438, 0.7083, 0.3438, 0.75, 0.375, 0.75, 0.4062, 0.5, 0.375, 0.5, 0.375, 0.5417, 0.4062, 0.5417, 0.4062, 0.5417, 0.375, 0.5417, 0.375, 0.5833, 0.4062, 0.5833, 0.4062, 0.5833, 0.375, 0.5833, 0.375, 0.625, 0.4063, 0.625, 0.4063, 0.625, 0.375, 0.625, 0.375, 0.6667, 0.4063, 0.6667, 0.4063, 0.6667, 0.375, 0.6667, 0.375, 0.7083, 0.4062, 0.7083, 0.4062, 0.7083, 0.375, 0.7083, 0.375, 0.75, 0.4062, 0.75, 0.4375, 0.5, 0.4062, 0.5, 0.4062, 0.5417, 0.4375, 0.5417, 0.4375, 0.5417, 0.4062, 0.5417, 0.4062, 0.5833, 0.4375, 0.5833, 0.4375, 0.5833, 0.4062, 0.5833, 0.4063, 0.625, 0.4375, 0.625, 0.4375, 0.625, 0.4063, 0.625, 0.4063, 0.6667, 0.4375, 0.6667, 0.4375, 0.6667, 0.4063, 0.6667, 0.4062, 0.7083, 0.4375, 0.7083, 0.4375, 0.7083, 0.4062, 0.7083, 0.4062, 0.75, 0.4375, 0.75, 0.4688, 0.5, 0.4375, 0.5, 0.4375, 0.5417, 0.4688, 0.5417, 0.4688, 0.5417, 0.4375, 0.5417, 0.4375, 0.5833, 0.4688, 0.5833, 0.4688, 0.5833, 0.4375, 0.5833, 0.4375, 0.625, 0.4688, 0.625, 0.4688, 0.625, 0.4375, 0.625, 0.4375, 0.6667, 0.4688, 0.6667, 0.4688, 0.6667, 0.4375, 0.6667, 0.4375, 0.7083, 0.4688, 0.7083, 0.4688, 0.7083, 0.4375, 0.7083, 0.4375, 0.75, 0.4688, 0.75, 0.5, 0.5, 0.4688, 0.5, 0.4688, 0.5417, 0.5, 0.5417, 0.5, 0.5417, 0.4688, 0.5417, 0.4688, 0.5833, 0.5, 0.5833, 0.5, 0.5833, 0.4688, 0.5833, 0.4688, 0.625, 0.5, 0.625, 0.5, 0.625, 0.4688, 0.625, 0.4688, 0.6667, 0.5, 0.6667, 0.5, 0.6667, 0.4688, 0.6667, 0.4688, 0.7083, 0.5, 0.7083, 0.5, 0.7083, 0.4688, 0.7083, 0.4688, 0.75, 0.5, 0.75, 0.5312, 0.5, 0.5, 0.5, 0.5, 0.5417, 0.5312, 0.5417, 0.5312, 0.5417, 0.5, 0.5417, 0.5, 0.5833, 0.5312, 0.5833, 0.5312, 0.5833, 0.5, 0.5833, 0.5, 0.625, 0.5312, 0.625, 0.5312, 0.625, 0.5, 0.625, 0.5, 0.6667, 0.5312, 0.6667, 0.5312, 0.6667, 0.5, 0.6667, 0.5, 0.7083, 0.5312, 0.7083, 0.5312, 0.7083, 0.5, 0.7083, 0.5, 0.75, 0.5312, 0.75, 0.5625, 0.5, 0.5312, 0.5, 0.5312, 0.5417, 0.5625, 0.5417, 0.5625, 0.5417, 0.5312, 0.5417, 0.5312, 0.5833, 0.5625, 0.5833, 0.5625, 0.5833, 0.5312, 0.5833, 0.5312, 0.625, 0.5625, 0.625, 0.5625, 0.625, 0.5312, 0.625, 0.5312, 0.6667, 0.5625, 0.6667, 0.5625, 0.6667, 0.5312, 0.6667, 0.5312, 0.7083, 0.5625, 0.7083, 0.5625, 0.7083, 0.5312, 0.7083, 0.5312, 0.75, 0.5625, 0.75, 0.5938, 0.5, 0.5625, 0.5, 0.5625, 0.5417, 0.5938, 0.5417, 0.5938, 0.5417, 0.5625, 0.5417, 0.5625, 0.5833, 0.5938, 0.5833, 0.5938, 0.5833, 0.5625, 0.5833, 0.5625, 0.625, 0.5938, 0.625, 0.5938, 0.625, 0.5625, 0.625, 0.5625, 0.6667, 0.5938, 0.6667, 0.5938, 0.6667, 0.5625, 0.6667, 0.5625, 0.7083, 0.5938, 0.7083, 0.5938, 0.7083, 0.5625, 0.7083, 0.5625, 0.75, 0.5938, 0.75, 0.625, 0.5, 0.5938, 0.5, 0.5938, 0.5417, 0.625, 0.5417, 0.625, 0.5417, 0.5938, 0.5417, 0.5938, 0.5833, 0.625, 0.5833, 0.625, 0.5833, 0.5938, 0.5833, 0.5938, 0.625, 0.625, 0.625, 0.625, 0.625, 0.5938, 0.625, 0.5938, 0.6667, 0.625, 0.6667, 0.625, 0.6667, 0.5938, 0.6667, 0.5938, 0.7083, 0.625, 0.7083, 0.625, 0.7083, 0.5938, 0.7083, 0.5938, 0.75, 0.625, 0.75, 0.6562, 0.5, 0.625, 0.5, 0.625, 0.5417, 0.6562, 0.5417, 0.6562, 0.5417, 0.625, 0.5417, 0.625, 0.5833, 0.6562, 0.5833, 0.6562, 0.5833, 0.625, 0.5833, 0.625, 0.625, 0.6563, 0.625, 0.6563, 0.625, 0.625, 0.625, 0.625, 0.6667, 0.6563, 0.6667, 0.6563, 0.6667, 0.625, 0.6667, 0.625, 0.7083, 0.6562, 0.7083, 0.6562, 0.7083, 0.625, 0.7083, 0.625, 0.75, 0.6562, 0.75, 0.6875, 0.5, 0.6562, 0.5, 0.6562, 0.5417, 0.6875, 0.5417, 0.6875, 0.5417, 0.6562, 0.5417, 0.6562, 0.5833, 0.6875, 0.5833, 0.6875, 0.5833, 0.6562, 0.5833, 0.6563, 0.625, 0.6875, 0.625, 0.6875, 0.625, 0.6563, 0.625, 0.6563, 0.6667, 0.6875, 0.6667, 0.6875, 0.6667, 0.6563, 0.6667, 0.6562, 0.7083, 0.6875, 0.7083, 0.6875, 0.7083, 0.6562, 0.7083, 0.6562, 0.75, 0.6875, 0.75, 0.7188, 0.5, 0.6875, 0.5, 0.6875, 0.5417, 0.7188, 0.5417, 0.7188, 0.5417, 0.6875, 0.5417, 0.6875, 0.5833, 0.7188, 0.5833, 0.7188, 0.5833, 0.6875, 0.5833, 0.6875, 0.625, 0.7188, 0.625, 0.7188, 0.625, 0.6875, 0.625, 0.6875, 0.6667, 0.7188, 0.6667, 0.7188, 0.6667, 0.6875, 0.6667, 0.6875, 0.7083, 0.7188, 0.7083, 0.7188, 0.7083, 0.6875, 0.7083, 0.6875, 0.75, 0.7188, 0.75, 0.75, 0.5, 0.7188, 0.5, 0.7188, 0.5417, 0.75, 0.5417, 0.75, 0.5417, 0.7188, 0.5417, 0.7188, 0.5833, 0.75, 0.5833, 0.75, 0.5833, 0.7188, 0.5833, 0.7188, 0.625, 0.75, 0.625, 0.75, 0.625, 0.7188, 0.625, 0.7188, 0.6667, 0.75, 0.6667, 0.75, 0.6667, 0.7188, 0.6667, 0.7188, 0.7083, 0.75, 0.7083, 0.75, 0.7083, 0.7188, 0.7083, 0.7188, 0.75, 0.75, 0.75, 0.7812, 0.5, 0.75, 0.5, 0.75, 0.5417, 0.7812, 0.5417, 0.7812, 0.5417, 0.75, 0.5417, 0.75, 0.5833, 0.7812, 0.5833, 0.7812, 0.5833, 0.75, 0.5833, 0.75, 0.625, 0.7812, 0.625, 0.7812, 0.625, 0.75, 0.625, 0.75, 0.6667, 0.7812, 0.6667, 0.7812, 0.6667, 0.75, 0.6667, 0.75, 0.7083, 0.7812, 0.7083, 0.7812, 0.7083, 0.75, 0.7083, 0.75, 0.75, 0.7813, 0.75, 0.8125, 0.5, 0.7812, 0.5, 0.7812, 0.5417, 0.8125, 0.5417, 0.8125, 0.5417, 0.7812, 0.5417, 0.7812, 0.5833, 0.8125, 0.5833, 0.8125, 0.5833, 0.7812, 0.5833, 0.7812, 0.625, 0.8125, 0.625, 0.8125, 0.625, 0.7812, 0.625, 0.7812, 0.6667, 0.8125, 0.6667, 0.8125, 0.6667, 0.7812, 0.6667, 0.7812, 0.7083, 0.8125, 0.7083, 0.8125, 0.7083, 0.7812, 0.7083, 0.7813, 0.75, 0.8125, 0.75, 0.8438, 0.5, 0.8125, 0.5, 0.8125, 0.5417, 0.8438, 0.5417, 0.8438, 0.5417, 0.8125, 0.5417, 0.8125, 0.5833, 0.8437, 0.5833, 0.8437, 0.5833, 0.8125, 0.5833, 0.8125, 0.625, 0.8438, 0.625, 0.8438, 0.625, 0.8125, 0.625, 0.8125, 0.6667, 0.8438, 0.6667, 0.8438, 0.6667, 0.8125, 0.6667, 0.8125, 0.7083, 0.8438, 0.7083, 0.8438, 0.7083, 0.8125, 0.7083, 0.8125, 0.75, 0.8438, 0.75, 0.875, 0.5, 0.8438, 0.5, 0.8438, 0.5417, 0.875, 0.5417, 0.875, 0.5417, 0.8438, 0.5417, 0.8437, 0.5833, 0.875, 0.5833, 0.875, 0.5833, 0.8437, 0.5833, 0.8438, 0.625, 0.875, 0.625, 0.875, 0.625, 0.8438, 0.625, 0.8438, 0.6667, 0.875, 0.6667, 0.875, 0.6667, 0.8438, 0.6667, 0.8438, 0.7083, 0.875, 0.7083, 0.875, 0.7083, 0.8438, 0.7083, 0.8438, 0.75, 0.875, 0.75, 0.9062, 0.5, 0.875, 0.5, 0.875, 0.5417, 0.9062, 0.5417, 0.9062, 0.5417, 0.875, 0.5417, 0.875, 0.5833, 0.9062, 0.5833, 0.9062, 0.5833, 0.875, 0.5833, 0.875, 0.625, 0.9062, 0.625, 0.9062, 0.625, 0.875, 0.625, 0.875, 0.6667, 0.9062, 0.6667, 0.9062, 0.6667, 0.875, 0.6667, 0.875, 0.7083, 0.9062, 0.7083, 0.9062, 0.7083, 0.875, 0.7083, 0.875, 0.75, 0.9062, 0.75, 0.9375, 0.5, 0.9062, 0.5, 0.9062, 0.5417, 0.9375, 0.5417, 0.9375, 0.5417, 0.9062, 0.5417, 0.9062, 0.5833, 0.9375, 0.5833, 0.9375, 0.5833, 0.9062, 0.5833, 0.9062, 0.625, 0.9375, 0.625, 0.9375, 0.625, 0.9062, 0.625, 0.9062, 0.6667, 0.9375, 0.6667, 0.9375, 0.6667, 0.9062, 0.6667, 0.9062, 0.7083, 0.9375, 0.7083, 0.9375, 0.7083, 0.9062, 0.7083, 0.9062, 0.75, 0.9375, 0.75, 0.9688, 0.5, 0.9375, 0.5, 0.9375, 0.5417, 0.9688, 0.5417, 0.9688, 0.5417, 0.9375, 0.5417, 0.9375, 0.5833, 0.9688, 0.5833, 0.9688, 0.5833, 0.9375, 0.5833, 0.9375, 0.625, 0.9688, 0.625, 0.9688, 0.625, 0.9375, 0.625, 0.9375, 0.6667, 0.9688, 0.6667, 0.9688, 0.6667, 0.9375, 0.6667, 0.9375, 0.7083, 0.9688, 0.7083, 0.9688, 0.7083, 0.9375, 0.7083, 0.9375, 0.75, 0.9688, 0.75, 1.0, 0.5, 0.9688, 0.5, 0.9688, 0.5417, 1.0, 0.5417, 1.0, 0.5417, 0.9688, 0.5417, 0.9688, 0.5833, 1.0, 0.5833, 1.0, 0.5833, 0.9688, 0.5833, 0.9688, 0.625, 1.0, 0.625, 1.0, 0.625, 0.9688, 0.625, 0.9688, 0.6667, 1.0, 0.6667, 1.0, 0.6667, 0.9688, 0.6667, 0.9688, 0.7083, 1.0, 0.7083, 1.0, 0.7083, 0.9688, 0.7083, 0.9688, 0.75, 1.0, 0.75, 0.9375, 0.5, 0.9375, 0.5, 0.9062, 0.5, 0.9062, 0.5, 0.6562, 0.5, 0.6562, 0.5, 0.625, 0.5, 0.625, 0.5, 0.375, 0.5, 0.375, 0.5, 0.3438, 0.5, 0.3438, 0.5, 0.09375, 0.5, 0.09375, 0.5, 0.0625, 0.5, 0.0625, 0.5, 0.7812, 0.5, 0.7812, 0.5, 0.75, 0.5, 0.75, 0.5, 0.5, 0.5, 0.5, 0.5, 0.4688, 0.5, 0.4688, 0.5, 0.2188, 0.5, 0.2188, 0.5, 0.1875, 0.5, 0.1875, 0.5, 0.9062, 0.5, 0.9062, 0.5, 0.875, 0.5, 0.875, 0.5, 0.625, 0.5, 0.625, 0.5, 0.5938, 0.5, 0.5938, 0.5, 0.3438, 0.5, 0.3438, 0.5, 0.3125, 0.5, 0.3125, 0.5, 0.0625, 0.5, 0.0625, 0.5, 0.03125, 0.5, 0.03125, 0.5, 0.75, 0.5, 0.75, 0.5, 0.7188, 0.5, 0.7188, 0.5, 0.4688, 0.5, 0.4688, 0.5, 0.4375, 0.5, 0.4375, 0.5, 0.1875, 0.5, 0.1875, 0.5, 0.1562, 0.5, 0.1562, 0.5, 0.875, 0.5, 0.875, 0.5, 0.8438, 0.5, 0.8438, 0.5, 0.5938, 0.5, 0.5938, 0.5, 0.5625, 0.5, 0.5625, 0.5, 0.3125, 0.5, 0.3125, 0.5, 0.2812, 0.5, 0.2812, 0.5, 1.0, 0.5, 1.0, 0.5, 0.9688, 0.5, 0.9688, 0.5, 0.03125, 0.5, 0.03125, 0.5, 0.0, 0.5, 0.0, 0.5, 0.7188, 0.5, 0.7188, 0.5, 0.6875, 0.5, 0.6875, 0.5, 0.4375, 0.5, 0.4375, 0.5, 0.4062, 0.5, 0.4062, 0.5, 0.1562, 0.5, 0.1562, 0.5, 0.125, 0.5, 0.125, 0.5, 0.8438, 0.5, 0.8438, 0.5, 0.8125, 0.5, 0.8125, 0.5, 0.5625, 0.5, 0.5625, 0.5, 0.5312, 0.5, 0.5312, 0.5, 0.2812, 0.5, 0.2812, 0.5, 0.25, 0.5, 0.25, 0.5, 0.9688, 0.5, 0.9688, 0.5, 0.9375, 0.5, 0.9375, 0.5, 0.6875, 0.5, 0.6875, 0.5, 0.6562, 0.5, 0.6562, 0.5, 0.4062, 0.5, 0.4062, 0.5, 0.375, 0.5, 0.375, 0.5, 0.125, 0.5, 0.125, 0.5, 0.09375, 0.5, 0.09375, 0.5, 0.8125, 0.5, 0.8125, 0.5, 0.7812, 0.5, 0.7812, 0.5, 0.5312, 0.5, 0.5312, 0.5, 0.5, 0.5, 0.5, 0.5, 0.25, 0.5, 0.25, 0.5, 0.2188, 0.5, 0.2188, 0.5, 0.9375, 0.75, 0.9375, 0.75, 0.9688, 0.75, 0.9688, 0.75, 0.6562, 0.75, 0.6562, 0.75, 0.6875, 0.75, 0.6875, 0.75, 0.375, 0.75, 0.375, 0.75, 0.4062, 0.75, 0.4062, 0.75, 0.09375, 0.75, 0.09375, 0.75, 0.125, 0.75, 0.125, 0.75, 0.7188, 0.75, 0.7188, 0.75, 0.75, 0.75, 0.75, 0.75, 0.4375, 0.75, 0.4375, 0.75, 0.4688, 0.75, 0.4688, 0.75, 0.1562, 0.75, 0.1562, 0.75, 0.1875, 0.75, 0.1875, 0.75, 0.7813, 0.75, 0.7813, 0.75, 0.8125, 0.75, 0.8125, 0.75, 0.5, 0.75, 0.5, 0.75, 0.5312, 0.75, 0.5312, 0.75, 0.2187, 0.75, 0.2187, 0.75, 0.25, 0.75, 0.25, 0.75, 0.8438, 0.75, 0.8438, 0.75, 0.875, 0.75, 0.875, 0.75, 0.5625, 0.75, 0.5625, 0.75, 0.5938, 0.75, 0.5938, 0.75, 0.2812, 0.75, 0.2812, 0.75, 0.3125, 0.75, 0.3125, 0.75, 0.0, 0.75, 0.0, 0.75, 0.03125, 0.75, 0.03125, 0.75, 0.9062, 0.75, 0.9062, 0.75, 0.9375, 0.75, 0.9375, 0.75, 0.625, 0.75, 0.625, 0.75, 0.6562, 0.75, 0.6562, 0.75, 0.3438, 0.75, 0.3438, 0.75, 0.375, 0.75, 0.375, 0.75, 0.0625, 0.75, 0.0625, 0.75, 0.09375, 0.75, 0.09375, 0.75, 0.9688, 0.75, 0.9688, 0.75, 1.0, 0.75, 1.0, 0.75, 0.6875, 0.75, 0.6875, 0.75, 0.7188, 0.75, 0.7188, 0.75, 0.4062, 0.75, 0.4062, 0.75, 0.4375, 0.75, 0.4375, 0.75, 0.125, 0.75, 0.125, 0.75, 0.1562, 0.75, 0.1562, 0.75, 0.75, 0.75, 0.75, 0.75, 0.7813, 0.75, 0.7813, 0.75, 0.4688, 0.75, 0.4688, 0.75, 0.5, 0.75, 0.5, 0.75, 0.1875, 0.75, 0.1875, 0.75, 0.2187, 0.75, 0.2187, 0.75, 0.8125, 0.75, 0.8125, 0.75, 0.8438, 0.75, 0.8438, 0.75, 0.03125, 0.75, 0.03125, 0.75, 0.0625, 0.75, 0.0625, 0.75, 0.3125, 0.75, 0.3125, 0.75, 0.3438, 0.75, 0.3438, 0.75, 0.5938, 0.75, 0.5938, 0.75, 0.625, 0.75, 0.625, 0.75, 0.875, 0.75, 0.875, 0.75, 0.9062, 0.75, 0.9062, 0.75, 0.25, 0.75, 0.25, 0.75, 0.2812, 0.75, 0.2812, 0.75, 0.5312, 0.75, 0.5312, 0.75, 0.5625, 0.75, 0.5625, 0.75, 0.25, 0.75, 0.25, 0.75, 0.2812, 0.75, 0.2812, 0.75, 0.6562, 0.75, 0.6562, 0.75, 0.6875, 0.75, 0.6875, 0.75, 0.2187, 0.75, 0.2187, 0.75, 0.25, 0.75, 0.25, 0.75, 0.625, 0.75, 0.625, 0.75, 0.6562, 0.75, 0.6562, 0.75, 0.1875, 0.75, 0.1875, 0.75, 0.2187, 0.75, 0.2187, 0.75, 0.5938, 0.75, 0.5938, 0.75, 0.625, 0.75, 0.625, 0.75, 0.1562, 0.75, 0.1562, 0.75, 0.1875, 0.75, 0.1875, 0.75, 0.5625, 0.75, 0.5625, 0.75, 0.5938, 0.75, 0.5938, 0.75, 0.9688, 0.75, 0.9688, 0.75, 1.0, 0.75, 1.0, 0.75, 0.125, 0.75, 0.125, 0.75, 0.1562, 0.75, 0.1562, 0.75, 0.5312, 0.75, 0.5312, 0.75, 0.5625, 0.75, 0.5625, 0.75, 0.9375, 0.75, 0.9375, 0.75, 0.9688, 0.75, 0.9688, 0.75, 0.09375, 0.75, 0.09375, 0.75, 0.125, 0.75, 0.125, 0.75, 0.5, 0.75, 0.5, 0.75, 0.5312, 0.75, 0.5312, 0.75, 0.9062, 0.75, 0.9062, 0.75, 0.9375, 0.75, 0.9375, 0.75, 0.0625, 0.75, 0.0625, 0.75, 0.09375, 0.75, 0.09375, 0.75, 0.4688, 0.75, 0.4688, 0.75, 0.5, 0.75, 0.5, 0.75, 0.875, 0.75, 0.875, 0.75, 0.9062, 0.75, 0.9062, 0.75, 0.03125, 0.75, 0.03125, 0.75, 0.0625, 0.75, 0.0625, 0.75, 0.4375, 0.75, 0.4375, 0.75, 0.4688, 0.75, 0.4688, 0.75, 0.8437, 0.75, 0.8438, 0.75, 0.875, 0.75, 0.875, 0.75, 0.0, 0.75, 0.0, 0.75, 0.03125, 0.75, 0.03125, 0.75, 0.4062, 0.75, 0.4062, 0.75, 0.4375, 0.75, 0.4375, 0.75, 0.8125, 0.75, 0.8125, 0.75, 0.8438, 0.75, 0.8437, 0.75, 0.375, 0.75, 0.375, 0.75, 0.4062, 0.75, 0.4062, 0.75, 0.7813, 0.75, 0.7813, 0.75, 0.8125, 0.75, 0.8125, 0.75, 0.3438, 0.75, 0.3438, 0.75, 0.375, 0.75, 0.375, 0.75, 0.75, 0.75, 0.75, 0.75, 0.7813, 0.75, 0.7813, 0.75, 0.3125, 0.75, 0.3125, 0.75, 0.3438, 0.75, 0.3438, 0.75, 0.7188, 0.75, 0.7188, 0.75, 0.75, 0.75, 0.75, 0.75, 0.2812, 0.75, 0.2812, 0.75, 0.3125, 0.75, 0.3125, 0.75, 0.6875, 0.75, 0.6875, 0.75, 0.7188, 0.75, 0.7188, 0.75, 0.9062, 0.75, 0.9062, 0.75, 0.9375, 0.75, 0.9375, 0.75, 0.0625, 0.75, 0.0625, 0.75, 0.09375, 0.75, 0.09375, 0.75, 0.4688, 0.75, 0.4688, 0.75, 0.5, 0.75, 0.5, 0.75, 0.875, 0.75, 0.875, 0.75, 0.9062, 0.75, 0.9062, 0.75, 0.03125, 0.75, 0.03125, 0.75, 0.0625, 0.75, 0.0625, 0.75, 0.4375, 0.75, 0.4375, 0.75, 0.4688, 0.75, 0.4688, 0.75, 0.8437, 0.75, 0.8438, 0.75, 0.875, 0.75, 0.875, 0.75, 0.0, 0.75, 0.0, 0.75, 0.03125, 0.75, 0.03125, 0.75, 0.4062, 0.75, 0.4062, 0.75, 0.4375, 0.75, 0.4375, 0.75, 0.8125, 0.75, 0.8125, 0.75, 0.8438, 0.75, 0.8437, 0.75, 0.375, 0.75, 0.375, 0.75, 0.4062, 0.75, 0.4062, 0.75, 0.7813, 0.75, 0.7813, 0.75, 0.8125, 0.75, 0.8125, 0.75, 0.3437, 0.75, 0.3438, 0.75, 0.375, 0.75, 0.375, 0.75, 0.75, 0.75, 0.75, 0.75, 0.7813, 0.75, 0.7813, 0.75, 0.3125, 0.75, 0.3125, 0.75, 0.3438, 0.75, 0.3437, 0.75, 0.7187, 0.75, 0.7188, 0.75, 0.75, 0.75, 0.75, 0.75, 0.2812, 0.75, 0.2812, 0.75, 0.3125, 0.75, 0.3125, 0.75, 0.6875, 0.75, 0.6875, 0.75, 0.7188, 0.75, 0.7187, 0.75, 0.25, 0.75, 0.25, 0.75, 0.2812, 0.75, 0.2812, 0.75, 0.6562, 0.75, 0.6562, 0.75, 0.6875, 0.75, 0.6875, 0.75, 0.2188, 0.75, 0.2187, 0.75, 0.25, 0.75, 0.25, 0.75, 0.625, 0.75, 0.625, 0.75, 0.6562, 0.75, 0.6562, 0.75, 0.1875, 0.75, 0.1875, 0.75, 0.2187, 0.75, 0.2188, 0.75, 0.5937, 0.75, 0.5938, 0.75, 0.625, 0.75, 0.625, 0.75, 0.1562, 0.75, 0.1562, 0.75, 0.1875, 0.75, 0.1875, 0.75, 0.5625, 0.75, 0.5625, 0.75, 0.5938, 0.75, 0.5937, 0.75, 0.9687, 0.75, 0.9688, 0.75, 1.0, 0.75, 1.0, 0.75, 0.125, 0.75, 0.125, 0.75, 0.1562, 0.75, 0.1562, 0.75, 0.5312, 0.75, 0.5312, 0.75, 0.5625, 0.75, 0.5625, 0.75, 0.9375, 0.75, 0.9375, 0.75, 0.9688, 0.75, 0.9687, 0.75, 0.09375, 0.75, 0.09375, 0.75, 0.125, 0.75, 0.125, 0.75, 0.5, 0.75, 0.5, 0.75, 0.5312, 0.75, 0.5312, 0.75, 0.5, 0.75, 0.5, 0.75, 0.5312, 0.75, 0.5312, 0.75, 0.09375, 0.75, 0.09375, 0.75, 0.125, 0.75, 0.125, 0.75, 0.9375, 0.75, 0.9375, 0.75, 0.9688, 0.75, 0.9688, 0.75, 0.5312, 0.75, 0.5312, 0.75, 0.5625, 0.75, 0.5625, 0.75, 0.125, 0.75, 0.125, 0.75, 0.1562, 0.75, 0.1562, 0.75, 0.9688, 0.75, 0.9688, 0.75, 1.0, 0.75, 1.0, 0.75, 0.5625, 0.75, 0.5625, 0.75, 0.5938, 0.75, 0.5938, 0.75, 0.1562, 0.75, 0.1562, 0.75, 0.1875, 0.75, 0.1875, 0.75, 0.5938, 0.75, 0.5938, 0.75, 0.625, 0.75, 0.625, 0.75, 0.1875, 0.75, 0.1875, 0.75, 0.2188, 0.75, 0.2187, 0.75, 0.625, 0.75, 0.625, 0.75, 0.6562, 0.75, 0.6562, 0.75, 0.2187, 0.75, 0.2188, 0.75, 0.25, 0.75, 0.25, 0.75, 0.6562, 0.75, 0.6562, 0.75, 0.6875, 0.75, 0.6875, 0.75, 0.25, 0.75, 0.25, 0.75, 0.2812, 0.75, 0.2812, 0.75, 0.6875, 0.75, 0.6875, 0.75, 0.7188, 0.75, 0.7188, 0.75, 0.2812, 0.75, 0.2812, 0.75, 0.3125, 0.75, 0.3125, 0.75, 0.7188, 0.75, 0.7188, 0.75, 0.75, 0.75, 0.75, 0.75, 0.3125, 0.75, 0.3125, 0.75, 0.3437, 0.75, 0.3438, 0.75, 0.75, 0.75, 0.75, 0.75, 0.7813, 0.75, 0.7813, 0.75, 0.3438, 0.75, 0.3437, 0.75, 0.375, 0.75, 0.375, 0.75, 0.7813, 0.75, 0.7813, 0.75, 0.8125, 0.75, 0.8125, 0.75, 0.375, 0.75, 0.375, 0.75, 0.4062, 0.75, 0.4062, 0.75, 0.8125, 0.75, 0.8125, 0.75, 0.8438, 0.75, 0.8438, 0.75, 0.4062, 0.75, 0.4062, 0.75, 0.4375, 0.75, 0.4375, 0.75, 0.0, 0.75, 0.0, 0.75, 0.03125, 0.75, 0.03125, 0.75, 0.8438, 0.75, 0.8438, 0.75, 0.875, 0.75, 0.875, 0.75, 0.4375, 0.75, 0.4375, 0.75, 0.4688, 0.75, 0.4688, 0.75, 0.03125, 0.75, 0.03125, 0.75, 0.0625, 0.75, 0.0625, 0.75, 0.875, 0.75, 0.875, 0.75, 0.9062, 0.75, 0.9062, 0.75, 0.4688, 0.75, 0.4688, 0.75, 0.5, 0.75, 0.5, 0.75, 0.0625, 0.75, 0.0625, 0.75, 0.09375, 0.75, 0.09375, 0.75, 0.9062, 0.75, 0.9062, 0.75, 0.9375, 0.75, 0.9375, 0.75, 0.8125, 0.75, 0.8125, 0.75, 0.8438, 0.75, 0.8438, 0.75, 0.375, 0.75, 0.375, 0.75, 0.4062, 0.75, 0.4062, 0.75, 0.7813, 0.75, 0.7813, 0.75, 0.8125, 0.75, 0.8125, 0.75, 0.3438, 0.75, 0.3438, 0.75, 0.375, 0.75, 0.375, 0.75, 0.75, 0.75, 0.75, 0.75, 0.7813, 0.75, 0.7813, 0.75, 0.3125, 0.75, 0.3125, 0.75, 0.3438, 0.75, 0.3438, 0.75, 0.7188, 0.75, 0.7188, 0.75, 0.75, 0.75, 0.75, 0.75, 0.2812, 0.75, 0.2812, 0.75, 0.3125, 0.75, 0.3125, 0.75, 0.6875, 0.75, 0.6875, 0.75, 0.7188, 0.75, 0.7188, 0.75, 0.25, 0.75, 0.25, 0.75, 0.2812, 0.75, 0.2812, 0.75, 0.6562, 0.75, 0.6562, 0.75, 0.6875, 0.75, 0.6875, 0.75, 0.2187, 0.75, 0.2187, 0.75, 0.25, 0.75, 0.25, 0.75, 0.625, 0.75, 0.625, 0.75, 0.6562, 0.75, 0.6562, 0.75, 0.1875, 0.75, 0.1875, 0.75, 0.2187, 0.75, 0.2187, 0.75, 0.5938, 0.75, 0.5938, 0.75, 0.625, 0.75, 0.625, 0.75, 0.1562, 0.75, 0.1562, 0.75, 0.1875, 0.75, 0.1875, 0.75, 0.5625, 0.75, 0.5625, 0.75, 0.5938, 0.75, 0.5938, 0.75, 0.9688, 0.75, 0.9688, 0.75, 1.0, 0.75, 1.0, 0.75, 0.125, 0.75, 0.125, 0.75, 0.1562, 0.75, 0.1562, 0.75, 0.5312, 0.75, 0.5312, 0.75, 0.5625, 0.75, 0.5625, 0.75, 0.9375, 0.75, 0.9375, 0.75, 0.9688, 0.75, 0.9688, 0.75, 0.09375, 0.75, 0.09375, 0.75, 0.125, 0.75, 0.125, 0.75, 0.5, 0.75, 0.5, 0.75, 0.5312, 0.75, 0.5312, 0.75, 0.9062, 0.75, 0.9062, 0.75, 0.9375, 0.75, 0.9375, 0.75, 0.0625, 0.75, 0.0625, 0.75, 0.09375, 0.75, 0.09375, 0.75, 0.4688, 0.75, 0.4688, 0.75, 0.5, 0.75, 0.5, 0.75, 0.875, 0.75, 0.875, 0.75, 0.9062, 0.75, 0.9062, 0.75, 0.03125, 0.75, 0.03125, 0.75, 0.0625, 0.75, 0.0625, 0.75, 0.4375, 0.75, 0.4375, 0.75, 0.4688, 0.75, 0.4688, 0.75, 0.8438, 0.75, 0.8438, 0.75, 0.875, 0.75, 0.875, 0.75, 0.0, 0.75, 0.0, 0.75, 0.03125, 0.75, 0.03125, 0.75, 0.4062, 0.75, 0.4062, 0.75, 0.4375, 0.75, 0.4375, 0.75, 0.625, 0.75, 0.625, 0.75, 0.6562, 0.75, 0.6562, 0.75, 0.1875, 0.75, 0.1875, 0.75, 0.2187, 0.75, 0.2187, 0.75, 0.5938, 0.75, 0.5938, 0.75, 0.625, 0.75, 0.625, 0.75, 0.1562, 0.75, 0.1562, 0.75, 0.1875, 0.75, 0.1875, 0.75, 0.5625, 0.75, 0.5625, 0.75, 0.5938, 0.75, 0.5938, 0.75, 0.9688, 0.75, 0.9688, 0.75, 1.0, 0.75, 1.0, 0.75, 0.125, 0.75, 0.125, 0.75, 0.1562, 0.75, 0.1562, 0.75, 0.5312, 0.75, 0.5312, 0.75, 0.5625, 0.75, 0.5625, 0.75, 0.9375, 0.75, 0.9375, 0.75, 0.9688, 0.75, 0.9688, 0.75, 0.09375, 0.75, 0.09375, 0.75, 0.125, 0.75, 0.125, 0.75, 0.5, 0.75, 0.5, 0.75, 0.5312, 0.75, 0.5312, 0.75, 0.9062, 0.75, 0.9062, 0.75, 0.9375, 0.75, 0.9375, 0.75, 0.0625, 0.75, 0.0625, 0.75, 0.09375, 0.75, 0.09375, 0.75, 0.4688, 0.75, 0.4688, 0.75, 0.5, 0.75, 0.5, 0.75, 0.875, 0.75, 0.875, 0.75, 0.9062, 0.75, 0.9062, 0.75, 0.03125, 0.75, 0.03125, 0.75, 0.0625, 0.75, 0.0625, 0.75, 0.4375, 0.75, 0.4375, 0.75, 0.4688, 0.75, 0.4688, 0.75, 0.8438, 0.75, 0.8438, 0.75, 0.875, 0.75, 0.875, 0.75, 0.0, 0.75, 0.0, 0.75, 0.03125, 0.75, 0.03125, 0.75, 0.4062, 0.75, 0.4062, 0.75, 0.4375, 0.75, 0.4375, 0.75, 0.8125, 0.75, 0.8125, 0.75, 0.8438, 0.75, 0.8438, 0.75, 0.375, 0.75, 0.375, 0.75, 0.4062, 0.75, 0.4062, 0.75, 0.7813, 0.75, 0.7813, 0.75, 0.8125, 0.75, 0.8125, 0.75, 0.3438, 0.75, 0.3438, 0.75, 0.375, 0.75, 0.375, 0.75, 0.75, 0.75, 0.75, 0.75, 0.7813, 0.75, 0.7813, 0.75, 0.3125, 0.75, 0.3125, 0.75, 0.3438, 0.75, 0.3438, 0.75, 0.7188, 0.75, 0.7188, 0.75, 0.75, 0.75, 0.75, 0.75, 0.2812, 0.75, 0.2812, 0.75, 0.3125, 0.75, 0.3125, 0.75, 0.6875, 0.75, 0.6875, 0.75, 0.7188, 0.75, 0.7188, 0.75, 0.25, 0.75, 0.25, 0.75, 0.2812, 0.75, 0.2812, 0.75, 0.6562, 0.75, 0.6562, 0.75, 0.6875, 0.75, 0.6875, 0.75, 0.2187, 0.75, 0.2187, 0.75, 0.25, 0.75, 0.25, 0.75, 0.6875, 0.75, 0.6875, 0.75, 0.7188, 0.75, 0.7188, 0.75, 0.2812, 0.75, 0.2812, 0.75, 0.3125, 0.75, 0.3125, 0.75, 0.7188, 0.75, 0.7188, 0.75, 0.75, 0.75, 0.75, 0.75, 0.3125, 0.75, 0.3125, 0.75, 0.3438, 0.75, 0.3438, 0.75, 0.75, 0.75, 0.75, 0.75, 0.7813, 0.75, 0.7813, 0.75, 0.3438, 0.75, 0.3438, 0.75, 0.375, 0.75, 0.375, 0.75, 0.7813, 0.75, 0.7813, 0.75, 0.8125, 0.75, 0.8125, 0.75, 0.375, 0.75, 0.375, 0.75, 0.4062, 0.75, 0.4062, 0.75, 0.8125, 0.75, 0.8125, 0.75, 0.8437, 0.75, 0.8438, 0.75, 0.4062, 0.75, 0.4062, 0.75, 0.4375, 0.75, 0.4375, 0.75, 0.0, 0.75, 0.0, 0.75, 0.03125, 0.75, 0.03125, 0.75, 0.8438, 0.75, 0.8437, 0.75, 0.875, 0.75, 0.875, 0.75, 0.4375, 0.75, 0.4375, 0.75, 0.4688, 0.75, 0.4688, 0.75, 0.03125, 0.75, 0.03125, 0.75, 0.0625, 0.75, 0.0625, 0.75, 0.875, 0.75, 0.875, 0.75, 0.9062, 0.75, 0.9062, 0.75, 0.4688, 0.75, 0.4688, 0.75, 0.5, 0.75, 0.5, 0.75, 0.0625, 0.75, 0.0625, 0.75, 0.09375, 0.75, 0.09375, 0.75, 0.9062, 0.75, 0.9062, 0.75, 0.9375, 0.75, 0.9375, 0.75, 0.5, 0.75, 0.5, 0.75, 0.5312, 0.75, 0.5312, 0.75, 0.09375, 0.75, 0.09375, 0.75, 0.125, 0.75, 0.125, 0.75, 0.9375, 0.75, 0.9375, 0.75, 0.9688, 0.75, 0.9688, 0.75, 0.5312, 0.75, 0.5312, 0.75, 0.5625, 0.75, 0.5625, 0.75, 0.125, 0.75, 0.125, 0.75, 0.1562, 0.75, 0.1562, 0.75, 0.9688, 0.75, 0.9688, 0.75, 1.0, 0.75, 1.0, 0.75, 0.5625, 0.75, 0.5625, 0.75, 0.5938, 0.75, 0.5938, 0.75, 0.1562, 0.75, 0.1562, 0.75, 0.1875, 0.75, 0.1875, 0.75, 0.5938, 0.75, 0.5938, 0.75, 0.625, 0.75, 0.625, 0.75, 0.1875, 0.75, 0.1875, 0.75, 0.2187, 0.75, 0.2187, 0.75, 0.625, 0.75, 0.625, 0.75, 0.6562, 0.75, 0.6562, 0.75, 0.2187, 0.75, 0.2187, 0.75, 0.25, 0.75, 0.25, 0.75, 0.6562, 0.75, 0.6562, 0.75, 0.6875, 0.75, 0.6875, 0.75, 0.25, 0.75, 0.25, 0.75, 0.2812, 0.75, 0.2812, 0.75, 0.5, 0.75, 0.5, 0.75, 0.5312, 0.75, 0.5312, 0.75, 0.09375, 0.75, 0.09375, 0.75, 0.125, 0.75, 0.125, 0.75, 0.9375, 0.75, 0.9375, 0.75, 0.9687, 0.75, 0.9688, 0.75, 0.5312, 0.75, 0.5312, 0.75, 0.5625, 0.75, 0.5625, 0.75, 0.125, 0.75, 0.125, 0.75, 0.1562, 0.75, 0.1562, 0.75, 0.9688, 0.75, 0.9687, 0.75, 1.0, 0.75, 1.0, 0.75, 0.5625, 0.75, 0.5625, 0.75, 0.5937, 0.75, 0.5938, 0.75, 0.1562, 0.75, 0.1562, 0.75, 0.1875, 0.75, 0.1875, 0.75, 0.5938, 0.75, 0.5937, 0.75, 0.625, 0.75, 0.625, 0.75, 0.1875, 0.75, 0.1875, 0.75, 0.2188, 0.75, 0.2188, 0.75, 0.625, 0.75, 0.625, 0.75, 0.6562, 0.75, 0.6562, 0.75, 0.2188, 0.75, 0.2188, 0.75, 0.25, 0.75, 0.25, 0.75, 0.6562, 0.75, 0.6562, 0.75, 0.6875, 0.75, 0.6875, 0.75, 0.25, 0.75, 0.25, 0.75, 0.2812, 0.75, 0.2812, 0.75, 0.6875, 0.75, 0.6875, 0.75, 0.7187, 0.75, 0.7188, 0.75, 0.2812, 0.75, 0.2812, 0.75, 0.3125, 0.75, 0.3125, 0.75, 0.7188, 0.75, 0.7187, 0.75, 0.75, 0.75, 0.75, 0.75, 0.3125, 0.75, 0.3125, 0.75, 0.3437, 0.75, 0.3437, 0.75, 0.75, 0.75, 0.75, 0.75, 0.7813, 0.75, 0.7813, 0.75, 0.3437, 0.75, 0.3437, 0.75, 0.375, 0.75, 0.375, 0.75, 0.7813, 0.75, 0.7813, 0.75, 0.8125, 0.75, 0.8125, 0.75, 0.375, 0.75, 0.375, 0.75, 0.4062, 0.75, 0.4062, 0.75, 0.8125, 0.75, 0.8125, 0.75, 0.8437, 0.75, 0.8438, 0.75, 0.4062, 0.75, 0.4062, 0.75, 0.4375, 0.75, 0.4375, 0.75, 0.0, 0.75, 0.0, 0.75, 0.03125, 0.75, 0.03125, 0.75, 0.8438, 0.75, 0.8437, 0.75, 0.875, 0.75, 0.875, 0.75, 0.4375, 0.75, 0.4375, 0.75, 0.4688, 0.75, 0.4688, 0.75, 0.03125, 0.75, 0.03125, 0.75, 0.0625, 0.75, 0.0625, 0.75, 0.875, 0.75, 0.875, 0.75, 0.9062, 0.75, 0.9062, 0.75, 0.4688, 0.75, 0.4688, 0.75, 0.5, 0.75, 0.5, 0.75, 0.0625, 0.75, 0.0625, 0.75, 0.09375, 0.75, 0.09375, 0.75, 0.9062, 0.75, 0.9062, 0.75, 0.9375, 0.75, 0.9375, 0.75])
me_cylinder_003.use_remesh_fix_poles = True
me_cylinder_003.use_remesh_preserve_attributes = False
me_cylinder_003.use_mirror_vertex_groups = False
me_cylinder_003.update()
me_plane = bpy.data.meshes.new('Plane')
me_plane.from_pydata([(-3.017, -3.003, 1.057), (3.087, -2.951, 1.001), (-2.96, 3.044, 0.92), (2.978, 2.959, 1.053), (-3.001, -0.01098, 0.9834), (-0.004438, -2.998, 0.9976), (2.963, 0.01124, 0.9943), (-0.09922, 3.009, 0.9599), (0.09726, 0.004825, 0.9428), (-2.974, -1.482, 1.108), (1.53, -3.057, 0.9492), (2.954, 1.466, 0.968), (-1.448, 2.945, 1.04), (-3.007, 1.494, 1.013), (-1.579, -2.937, 0.9562), (3.034, -1.495, 0.9575), (1.494, 3.047, 1.035), (1.473, -0.005324, 0.876), (-1.523, -0.04227, 1.102), (-0.05953, -1.452, 1.045), (-0.01768, 1.378, 1.062), (-1.511, 1.536, 0.9998), (-1.499, -1.509, 0.9993), (1.497, -1.5, 0.9964), (1.484, 1.485, 0.997), (-3.042, -2.13, 1.033), (2.254, -3.024, 1.007), (3.109, 2.218, 0.9645), (-2.237, 2.916, 1.036), (-3.084, 0.6938, 1.009), (-0.7319, -3.02, 0.9623), (2.999, -0.752, 1.002), (0.6898, 2.911, 0.9256), (2.215, -0.05557, 1.022), (-0.7135, -0.008116, 1.002), (0.008667, -2.249, 0.9993), (0.002276, 0.7399, 0.9843), (-3.082, -0.8209, 1.0), (0.7107, -3.003, 1.065), (2.966, 0.6391, 0.9911), (-0.7547, 3.001, 0.9992), (-3.04, 2.375, 0.959), (-2.231, -2.996, 1.018), (3.088, -2.251, 1.037), (2.224, 3.041, 0.9999), (0.764, 0.06746, 0.932), (-2.229, -0.08775, 1.019), (-0.004548, -0.6989, 1.01), (-0.0338, 2.242, 0.9695), (-0.7484, 1.498, 0.9975), (-2.243, 1.489, 0.9985), (-1.491, 0.7291, 0.9576), (-1.52, 2.294, 0.9808), (-0.7164, -1.505, 1.009), (-2.3, -1.487, 1.022), (-1.368, -2.202, 0.9783), (-1.462, -0.6578, 0.9793), (2.274, -1.481, 1.038), (0.7897, -1.479, 1.059), (1.533, -2.181, 1.036), (1.459, -0.8102, 1.045), (2.252, 1.377, 1.024), (0.8244, 1.537, 1.07), (1.507, 0.8168, 1.063), (1.525, 2.172, 1.021), (0.7901, 2.347, 1.019), (0.6946, 0.6903, 0.9926), (2.245, 0.7442, 1.004), (0.732, -0.6725, 1.028), (0.7519, -2.291, 0.9888), (2.3, -2.254, 0.9469), (-2.313, -0.7823, 0.9666), (-2.234, -2.2, 1.034), (-0.7154, -2.143, 1.073), (-2.174, 2.235, 0.9505), (-2.24, 0.7004, 1.019), (-0.6833, 0.7769, 1.098), (-0.767, 2.289, 1.14), (-0.8829, -0.7322, 1.034), (2.268, -0.7504, 0.9834), (2.252, 2.2, 1.049), (-3.081, -2.591, 0.9749), (2.56, -3.039, 1.129), (3.013, 2.617, 1.023), (-2.566, 3.007, 0.8753), (-3.021, 0.3508, 1.058), (-0.4246, -3.099, 1.032), (3.136, -0.3645, 1.004), (0.2773, 2.947, 1.043), (2.642, 0.02487, 0.9822), (-0.4218, 0.01952, 0.9882), (0.0593, -2.627, 0.9554), (-0.01418, 0.4046, 0.9946), (-2.941, -1.156, 1.08), (1.099, -2.987, 0.9904), (3.112, 1.077, 1.054), (-1.144, 2.931, 0.9584), (-3.002, 1.896, 1.005), (-1.922, -2.923, 0.9752), (2.967, -1.879, 1.015), (1.875, 3.0, 1.0), (1.241, -0.0464, 1.058), (-1.879, 0.01094, 0.9848), (-0.05307, -1.246, 0.9373), (-0.003886, 1.867, 0.9938), (-0.3702, 1.493, 0.9956), (-1.9, 1.469, 0.9898), (-1.506, 0.2459, 1.015), (-1.445, 1.843, 0.9693), (-0.3398, -1.525, 1.004), (-1.892, -1.607, 0.9135), (-1.628, -2.582, 1.011), (-1.569, -1.083, 0.9365), (2.573, -1.463, 1.013), (1.166, -1.496, 0.9916), (1.5, -2.625, 0.9999), (1.492, -1.127, 0.998), (2.627, 1.5, 1.002), (1.035, 1.459, 1.038), (1.501, 0.3737, 0.9997), (1.502, 1.839, 0.9458), (-2.986, -1.869, 1.008), (1.897, -3.032, 0.9088), (2.952, 1.883, 1.113), (-1.876, 3.015, 1.005), (-2.986, 1.13, 1.029), (-1.101, -2.961, 0.8851), (2.997, -1.123, 1.001), (1.062, 2.987, 1.017), (1.854, -0.02954, 1.068), (-1.105, -0.03942, 1.138), (-0.004771, -1.806, 0.9959), (-0.05029, 1.215, 0.9023), (-2.955, -0.4144, 1.082), (0.4025, -2.983, 1.003), (2.99, 0.3235, 1.047), (-0.383, 3.053, 0.992), (-3.11, 2.637, 1.037), (-2.718, -2.921, 0.929), (2.905, -2.584, 0.9824), (2.626, 2.989, 0.9983), (0.3857, 0.02478, 0.9488), (-2.619, 0.111, 0.9962), (-0.1432, -0.3756, 0.997), (-0.008408, 2.694, 0.9985), (-1.107, 1.504, 1.106), (-2.544, 1.563, 1.025), (-1.585, 1.094, 1.001), (-1.542, 2.74, 1.003), (-1.109, -1.513, 0.9875), (-2.628, -1.559, 1.048), (-1.536, -1.902, 0.9818), (-1.499, -0.3797, 0.9939), (1.771, -1.539, 1.037), (0.3739, -1.503, 0.9743), (1.522, -1.849, 1.061), (1.543, -0.3857, 0.8866), (1.923, 1.474, 0.8993), (0.275, 1.48, 0.9518), (1.483, 1.132, 1.006), (1.51, 2.6, 0.9769), (1.045, 2.294, 0.9935), (0.3741, 2.309, 1.082), (0.681, 1.913, 0.9912), (0.8186, 2.547, 0.9889), (1.091, 0.6522, 1.007), (0.3819, 0.8199, 1.009), (0.7502, 0.3436, 1.02), (0.6602, 1.038, 1.075), (2.57, 0.7007, 0.9462), (1.907, 0.8772, 1.053), (2.26, 0.3734, 0.9849), (2.25, 1.125, 1.0), (1.15, -0.7615, 1.131), (0.3093, -0.6916, 1.002), (0.7437, -1.174, 0.9224), (0.7367, -0.2407, 1.012), (1.097, -2.232, 0.966), (0.4986, -2.277, 1.039), (0.8068, -2.737, 1.064), (0.7605, -1.928, 1.068), (2.555, -2.295, 1.05), (1.874, -2.25, 1.0), (2.234, -2.614, 0.9996), (2.173, -1.921, 0.9374), (-1.867, -0.6823, 1.004), (-2.663, -0.7365, 0.9079), (-2.264, -1.031, 0.8969), (-2.366, -0.4194, 1.061), (-1.846, -2.263, 0.9705), (-2.608, -2.247, 0.9289), (-2.268, -2.684, 0.9267), (-2.243, -1.854, 0.9905), (-0.3894, -2.239, 0.9977), (-1.148, -2.371, 0.9649), (-0.7143, -2.711, 0.891), (-0.8332, -1.822, 0.9848), (-1.927, 2.229, 0.9742), (-2.557, 2.317, 0.9929), (-2.282, 1.802, 0.9639), (-2.352, 2.543, 0.9407), (-1.851, 0.6629, 1.077), (-2.66, 0.7193, 1.015), (-2.222, 0.4928, 0.9941), (-2.139, 1.102, 1.053), (-0.3017, 0.8573, 1.005), (-1.126, 0.8331, 0.8891), (-0.6763, 0.385, 0.9602), (-0.7061, 1.117, 1.019), (-0.3362, 2.254, 1.086), (-1.167, 2.26, 0.8617), (-0.7415, 1.985, 1.058), (-0.7889, 2.714, 1.082), (-0.3797, -0.7271, 0.9794), (-1.194, -0.8429, 1.087), (-0.7416, -1.091, 0.9573), (-0.7131, -0.3807, 1.136), (2.551, -0.8762, 1.008), (1.863, -0.749, 0.8597), (2.239, -1.112, 1.019), (2.254, -0.386, 0.9929), (2.729, 2.303, 1.011), (1.88, 2.368, 0.9957), (2.231, 1.849, 0.9619), (2.25, 2.625, 1.0), (1.761, 2.704, 0.9759), (1.92, 1.829, 0.9551), (2.621, 1.881, 1.001), (1.924, -0.306, 0.9721), (1.932, -1.147, 1.012), (2.618, -1.113, 0.9916), (-1.23, -0.3017, 1.075), (-1.135, -1.123, 0.9992), (-0.4422, -1.124, 1.007), (-1.184, 2.654, 0.973), (-1.114, 1.84, 1.018), (-0.4095, 1.919, 1.09), (-1.157, 1.074, 0.9994), (-1.125, 0.3762, 1.001), (-0.3755, 0.4599, 0.9123), (-2.607, 1.128, 1.017), (-2.538, 0.3674, 1.012), (-1.89, 0.3115, 0.9255), (-2.641, 2.741, 0.9896), (-2.549, 1.815, 1.066), (-1.868, 1.893, 0.9816), (-1.114, -1.767, 0.9645), (-1.232, -2.656, 1.071), (-0.3737, -2.685, 1.011), (-2.671, -1.872, 1.041), (-2.602, -2.721, 1.096), (-1.776, -2.545, 1.025), (-2.578, -0.4201, 0.9315), (-2.637, -1.118, 0.9509), (-1.799, -1.142, 1.075), (1.852, -1.81, 1.033), (1.842, -2.582, 1.024), (2.626, -2.634, 1.036), (0.3977, -1.849, 0.9138), (0.4372, -2.732, 1.024), (1.125, -2.656, 1.008), (0.3677, -0.425, 0.998), (0.3188, -1.083, 0.9523), (1.219, -1.046, 1.049), (1.774, 1.044, 1.073), (1.873, 0.3659, 1.003), (2.702, 0.4327, 0.9727), (0.3208, 1.08, 0.9997), (0.3749, 0.3761, 1.001), (1.207, 0.3316, 1.006), (0.3381, 2.648, 1.027), (0.2993, 1.862, 0.9838), (1.162, 1.919, 1.069), (1.119, 2.664, 1.03), (1.136, 1.12, 0.993), (2.631, 1.145, 0.9428), (1.072, -0.3136, 1.093), (1.121, -1.769, 0.8942), (2.632, -1.834, 1.123), (-1.847, -0.382, 0.8574), (-1.82, -1.851, 0.9382), (-0.3126, -1.966, 0.9735), (-1.876, 2.553, 1.045), (-1.92, 1.023, 1.051), (-0.3907, 1.124, 0.9886), (-0.3781, 2.567, 1.049), (-0.3625, -0.3884, 1.049), (2.556, -0.276, 0.9634), (2.569, 2.635, 1.075)], [], [(288, 140, 3, 83), (287, 89, 6, 87), (286, 90, 8, 143), (285, 136, 7, 144), (284, 105, 20, 132), (283, 106, 21, 147), (282, 124, 12, 148), (281, 109, 19, 131), (280, 110, 22, 151), (279, 102, 18, 152), (278, 113, 15, 99), (277, 114, 23, 155), (276, 101, 17, 156), (275, 117, 11, 95), (274, 118, 24, 159), (273, 128, 16, 160), (272, 161, 64, 120), (271, 162, 65, 163), (270, 88, 32, 164), (269, 165, 63, 119), (268, 166, 66, 167), (267, 158, 62, 168), (266, 169, 39, 135), (265, 170, 67, 171), (264, 157, 61, 172), (263, 173, 60, 116), (262, 174, 68, 175), (261, 141, 45, 176), (260, 177, 59, 115), (259, 178, 69, 179), (258, 154, 58, 180), (257, 181, 43, 139), (256, 182, 70, 183), (255, 153, 57, 184), (254, 185, 56, 112), (253, 186, 71, 187), (252, 142, 46, 188), (251, 189, 55, 111), (250, 190, 72, 191), (249, 150, 54, 192), (248, 193, 35, 91), (247, 194, 73, 195), (246, 149, 53, 196), (245, 197, 52, 108), (244, 198, 74, 199), (243, 84, 28, 200), (242, 201, 51, 107), (241, 202, 75, 203), (240, 146, 50, 204), (239, 205, 36, 92), (238, 206, 76, 207), (237, 145, 49, 208), (236, 209, 48, 104), (235, 210, 77, 211), (234, 96, 40, 212), (233, 213, 47, 103), (232, 214, 78, 215), (231, 130, 34, 216), (230, 217, 31, 127), (229, 218, 79, 219), (228, 129, 33, 220), (227, 221, 27, 123), (226, 222, 80, 223), (225, 100, 44, 224), (222, 225, 224, 80), (64, 160, 225, 222), (160, 16, 100, 225), (157, 226, 223, 61), (24, 120, 226, 157), (120, 64, 222, 226), (117, 227, 123, 11), (61, 223, 227, 117), (223, 80, 221, 227), (218, 228, 220, 79), (60, 156, 228, 218), (156, 17, 129, 228), (153, 229, 219, 57), (23, 116, 229, 153), (116, 60, 218, 229), (113, 230, 127, 15), (57, 219, 230, 113), (219, 79, 217, 230), (214, 231, 216, 78), (56, 152, 231, 214), (152, 18, 130, 231), (149, 232, 215, 53), (22, 112, 232, 149), (112, 56, 214, 232), (109, 233, 103, 19), (53, 215, 233, 109), (215, 78, 213, 233), (210, 234, 212, 77), (52, 148, 234, 210), (148, 12, 96, 234), (145, 235, 211, 49), (21, 108, 235, 145), (108, 52, 210, 235), (105, 236, 104, 20), (49, 211, 236, 105), (211, 77, 209, 236), (206, 237, 208, 76), (51, 147, 237, 206), (147, 21, 145, 237), (130, 238, 207, 34), (18, 107, 238, 130), (107, 51, 206, 238), (90, 239, 92, 8), (34, 207, 239, 90), (207, 76, 205, 239), (202, 240, 204, 75), (29, 125, 240, 202), (125, 13, 146, 240), (142, 241, 203, 46), (4, 85, 241, 142), (85, 29, 202, 241), (102, 242, 107, 18), (46, 203, 242, 102), (203, 75, 201, 242), (198, 243, 200, 74), (41, 137, 243, 198), (137, 2, 84, 243), (146, 244, 199, 50), (13, 97, 244, 146), (97, 41, 198, 244), (106, 245, 108, 21), (50, 199, 245, 106), (199, 74, 197, 245), (194, 246, 196, 73), (55, 151, 246, 194), (151, 22, 149, 246), (126, 247, 195, 30), (14, 111, 247, 126), (111, 55, 194, 247), (86, 248, 91, 5), (30, 195, 248, 86), (195, 73, 193, 248), (190, 249, 192, 72), (25, 121, 249, 190), (121, 9, 150, 249), (138, 250, 191, 42), (0, 81, 250, 138), (81, 25, 190, 250), (98, 251, 111, 14), (42, 191, 251, 98), (191, 72, 189, 251), (186, 252, 188, 71), (37, 133, 252, 186), (133, 4, 142, 252), (150, 253, 187, 54), (9, 93, 253, 150), (93, 37, 186, 253), (110, 254, 112, 22), (54, 187, 254, 110), (187, 71, 185, 254), (182, 255, 184, 70), (59, 155, 255, 182), (155, 23, 153, 255), (122, 256, 183, 26), (10, 115, 256, 122), (115, 59, 182, 256), (82, 257, 139, 1), (26, 183, 257, 82), (183, 70, 181, 257), (178, 258, 180, 69), (35, 131, 258, 178), (131, 19, 154, 258), (134, 259, 179, 38), (5, 91, 259, 134), (91, 35, 178, 259), (94, 260, 115, 10), (38, 179, 260, 94), (179, 69, 177, 260), (174, 261, 176, 68), (47, 143, 261, 174), (143, 8, 141, 261), (154, 262, 175, 58), (19, 103, 262, 154), (103, 47, 174, 262), (114, 263, 116, 23), (58, 175, 263, 114), (175, 68, 173, 263), (170, 264, 172, 67), (63, 159, 264, 170), (159, 24, 157, 264), (129, 265, 171, 33), (17, 119, 265, 129), (119, 63, 170, 265), (89, 266, 135, 6), (33, 171, 266, 89), (171, 67, 169, 266), (166, 267, 168, 66), (36, 132, 267, 166), (132, 20, 158, 267), (141, 268, 167, 45), (8, 92, 268, 141), (92, 36, 166, 268), (101, 269, 119, 17), (45, 167, 269, 101), (167, 66, 165, 269), (162, 270, 164, 65), (48, 144, 270, 162), (144, 7, 88, 270), (158, 271, 163, 62), (20, 104, 271, 158), (104, 48, 162, 271), (118, 272, 120, 24), (62, 163, 272, 118), (163, 65, 161, 272), (161, 273, 160, 64), (65, 164, 273, 161), (164, 32, 128, 273), (165, 274, 159, 63), (66, 168, 274, 165), (168, 62, 118, 274), (169, 275, 95, 39), (67, 172, 275, 169), (172, 61, 117, 275), (173, 276, 156, 60), (68, 176, 276, 173), (176, 45, 101, 276), (177, 277, 155, 59), (69, 180, 277, 177), (180, 58, 114, 277), (181, 278, 99, 43), (70, 184, 278, 181), (184, 57, 113, 278), (185, 279, 152, 56), (71, 188, 279, 185), (188, 46, 102, 279), (189, 280, 151, 55), (72, 192, 280, 189), (192, 54, 110, 280), (193, 281, 131, 35), (73, 196, 281, 193), (196, 53, 109, 281), (197, 282, 148, 52), (74, 200, 282, 197), (200, 28, 124, 282), (201, 283, 147, 51), (75, 204, 283, 201), (204, 50, 106, 283), (205, 284, 132, 36), (76, 208, 284, 205), (208, 49, 105, 284), (209, 285, 144, 48), (77, 212, 285, 209), (212, 40, 136, 285), (213, 286, 143, 47), (78, 216, 286, 213), (216, 34, 90, 286), (217, 287, 87, 31), (79, 220, 287, 217), (220, 33, 89, 287), (221, 288, 83, 27), (80, 224, 288, 221), (224, 44, 140, 288)])
_uv = me_plane.uv_layers.new(name='UVMap')
_uv.uv.foreach_set('vector', [0.9375, 0.9375, 0.9375, 1.0, 1.0, 1.0, 1.0, 0.9375, 0.9375, 0.4375, 0.9375, 0.5, 1.0, 0.5, 1.0, 0.4375, 0.4375, 0.4375, 0.4375, 0.5, 0.5, 0.5, 0.5, 0.4375, 0.4375, 0.9375, 0.4375, 1.0, 0.5, 1.0, 0.5, 0.9375, 0.4375, 0.6875, 0.4375, 0.75, 0.5, 0.75, 0.5, 0.6875, 0.1875, 0.6875, 0.1875, 0.75, 0.25, 0.75, 0.25, 0.6875, 0.1875, 0.9375, 0.1875, 1.0, 0.25, 1.0, 0.25, 0.9375, 0.4375, 0.1875, 0.4375, 0.25, 0.5, 0.25, 0.5, 0.1875, 0.1875, 0.1875, 0.1875, 0.25, 0.25, 0.25, 0.25, 0.1875, 0.1875, 0.4375, 0.1875, 0.5, 0.25, 0.5, 0.25, 0.4375, 0.9375, 0.1875, 0.9375, 0.25, 1.0, 0.25, 1.0, 0.1875, 0.6875, 0.1875, 0.6875, 0.25, 0.75, 0.25, 0.75, 0.1875, 0.6875, 0.4375, 0.6875, 0.5, 0.75, 0.5, 0.75, 0.4375, 0.9375, 0.6875, 0.9375, 0.75, 1.0, 0.75, 1.0, 0.6875, 0.6875, 0.6875, 0.6875, 0.75, 0.75, 0.75, 0.75, 0.6875, 0.6875, 0.9375, 0.6875, 1.0, 0.75, 1.0, 0.75, 0.9375, 0.6875, 0.8125, 0.6875, 0.875, 0.75, 0.875, 0.75, 0.8125, 0.5625, 0.8125, 0.5625, 0.875, 0.625, 0.875, 0.625, 0.8125, 0.5625, 0.9375, 0.5625, 1.0, 0.625, 1.0, 0.625, 0.9375, 0.6875, 0.5625, 0.6875, 0.625, 0.75, 0.625, 0.75, 0.5625, 0.5625, 0.5625, 0.5625, 0.625, 0.625, 0.625, 0.625, 0.5625, 0.5625, 0.6875, 0.5625, 0.75, 0.625, 0.75, 0.625, 0.6875, 0.9375, 0.5625, 0.9375, 0.625, 1.0, 0.625, 1.0, 0.5625, 0.8125, 0.5625, 0.8125, 0.625, 0.875, 0.625, 0.875, 0.5625, 0.8125, 0.6875, 0.8125, 0.75, 0.875, 0.75, 0.875, 0.6875, 0.6875, 0.3125, 0.6875, 0.375, 0.75, 0.375, 0.75, 0.3125, 0.5625, 0.3125, 0.5625, 0.375, 0.625, 0.375, 0.625, 0.3125, 0.5625, 0.4375, 0.5625, 0.5, 0.625, 0.5, 0.625, 0.4375, 0.6875, 0.0625, 0.6875, 0.125, 0.75, 0.125, 0.75, 0.0625, 0.5625, 0.0625, 0.5625, 0.125, 0.625, 0.125, 0.625, 0.0625, 0.5625, 0.1875, 0.5625, 0.25, 0.625, 0.25, 0.625, 0.1875, 0.9375, 0.0625, 0.9375, 0.125, 1.0, 0.125, 1.0, 0.0625, 0.8125, 0.0625, 0.8125, 0.125, 0.875, 0.125, 0.875, 0.0625, 0.8125, 0.1875, 0.8125, 0.25, 0.875, 0.25, 0.875, 0.1875, 0.1875, 0.3125, 0.1875, 0.375, 0.25, 0.375, 0.25, 0.3125, 0.0625, 0.3125, 0.0625, 0.375, 0.125, 0.375, 0.125, 0.3125, 0.0625, 0.4375, 0.0625, 0.5, 0.125, 0.5, 0.125, 0.4375, 0.1875, 0.0625, 0.1875, 0.125, 0.25, 0.125, 0.25, 0.0625, 0.0625, 0.0625, 0.0625, 0.125, 0.125, 0.125, 0.125, 0.0625, 0.0625, 0.1875, 0.0625, 0.25, 0.125, 0.25, 0.125, 0.1875, 0.4375, 0.0625, 0.4375, 0.125, 0.5, 0.125, 0.5, 0.0625, 0.3125, 0.0625, 0.3125, 0.125, 0.375, 0.125, 0.375, 0.0625, 0.3125, 0.1875, 0.3125, 0.25, 0.375, 0.25, 0.375, 0.1875, 0.1875, 0.8125, 0.1875, 0.875, 0.25, 0.875, 0.25, 0.8125, 0.0625, 0.8125, 0.0625, 0.875, 0.125, 0.875, 0.125, 0.8125, 0.0625, 0.9375, 0.0625, 1.0, 0.125, 1.0, 0.125, 0.9375, 0.1875, 0.5625, 0.1875, 0.625, 0.25, 0.625, 0.25, 0.5625, 0.0625, 0.5625, 0.0625, 0.625, 0.125, 0.625, 0.125, 0.5625, 0.0625, 0.6875, 0.0625, 0.75, 0.125, 0.75, 0.125, 0.6875, 0.4375, 0.5625, 0.4375, 0.625, 0.5, 0.625, 0.5, 0.5625, 0.3125, 0.5625, 0.3125, 0.625, 0.375, 0.625, 0.375, 0.5625, 0.3125, 0.6875, 0.3125, 0.75, 0.375, 0.75, 0.375, 0.6875, 0.4375, 0.8125, 0.4375, 0.875, 0.5, 0.875, 0.5, 0.8125, 0.3125, 0.8125, 0.3125, 0.875, 0.375, 0.875, 0.375, 0.8125, 0.3125, 0.9375, 0.3125, 1.0, 0.375, 1.0, 0.375, 0.9375, 0.4375, 0.3125, 0.4375, 0.375, 0.5, 0.375, 0.5, 0.3125, 0.3125, 0.3125, 0.3125, 0.375, 0.375, 0.375, 0.375, 0.3125, 0.3125, 0.4375, 0.3125, 0.5, 0.375, 0.5, 0.375, 0.4375, 0.9375, 0.3125, 0.9375, 0.375, 1.0, 0.375, 1.0, 0.3125, 0.8125, 0.3125, 0.8125, 0.375, 0.875, 0.375, 0.875, 0.3125, 0.8125, 0.4375, 0.8125, 0.5, 0.875, 0.5, 0.875, 0.4375, 0.9375, 0.8125, 0.9375, 0.875, 1.0, 0.875, 1.0, 0.8125, 0.8125, 0.8125, 0.8125, 0.875, 0.875, 0.875, 0.875, 0.8125, 0.8125, 0.9375, 0.8125, 1.0, 0.875, 1.0, 0.875, 0.9375, 0.8125, 0.875, 0.8125, 0.9375, 0.875, 0.9375, 0.875, 0.875, 0.75, 0.875, 0.75, 0.9375, 0.8125, 0.9375, 0.8125, 0.875, 0.75, 0.9375, 0.75, 1.0, 0.8125, 1.0, 0.8125, 0.9375, 0.8125, 0.75, 0.8125, 0.8125, 0.875, 0.8125, 0.875, 0.75, 0.75, 0.75, 0.75, 0.8125, 0.8125, 0.8125, 0.8125, 0.75, 0.75, 0.8125, 0.75, 0.875, 0.8125, 0.875, 0.8125, 0.8125, 0.9375, 0.75, 0.9375, 0.8125, 1.0, 0.8125, 1.0, 0.75, 0.875, 0.75, 0.875, 0.8125, 0.9375, 0.8125, 0.9375, 0.75, 0.875, 0.8125, 0.875, 0.875, 0.9375, 0.875, 0.9375, 0.8125, 0.8125, 0.375, 0.8125, 0.4375, 0.875, 0.4375, 0.875, 0.375, 0.75, 0.375, 0.75, 0.4375, 0.8125, 0.4375, 0.8125, 0.375, 0.75, 0.4375, 0.75, 0.5, 0.8125, 0.5, 0.8125, 0.4375, 0.8125, 0.25, 0.8125, 0.3125, 0.875, 0.3125, 0.875, 0.25, 0.75, 0.25, 0.75, 0.3125, 0.8125, 0.3125, 0.8125, 0.25, 0.75, 0.3125, 0.75, 0.375, 0.8125, 0.375, 0.8125, 0.3125, 0.9375, 0.25, 0.9375, 0.3125, 1.0, 0.3125, 1.0, 0.25, 0.875, 0.25, 0.875, 0.3125, 0.9375, 0.3125, 0.9375, 0.25, 0.875, 0.3125, 0.875, 0.375, 0.9375, 0.375, 0.9375, 0.3125, 0.3125, 0.375, 0.3125, 0.4375, 0.375, 0.4375, 0.375, 0.375, 0.25, 0.375, 0.25, 0.4375, 0.3125, 0.4375, 0.3125, 0.375, 0.25, 0.4375, 0.25, 0.5, 0.3125, 0.5, 0.3125, 0.4375, 0.3125, 0.25, 0.3125, 0.3125, 0.375, 0.3125, 0.375, 0.25, 0.25, 0.25, 0.25, 0.3125, 0.3125, 0.3125, 0.3125, 0.25, 0.25, 0.3125, 0.25, 0.375, 0.3125, 0.375, 0.3125, 0.3125, 0.4375, 0.25, 0.4375, 0.3125, 0.5, 0.3125, 0.5, 0.25, 0.375, 0.25, 0.375, 0.3125, 0.4375, 0.3125, 0.4375, 0.25, 0.375, 0.3125, 0.375, 0.375, 0.4375, 0.375, 0.4375, 0.3125, 0.3125, 0.875, 0.3125, 0.9375, 0.375, 0.9375, 0.375, 0.875, 0.25, 0.875, 0.25, 0.9375, 0.3125, 0.9375, 0.3125, 0.875, 0.25, 0.9375, 0.25, 1.0, 0.3125, 1.0, 0.3125, 0.9375, 0.3125, 0.75, 0.3125, 0.8125, 0.375, 0.8125, 0.375, 0.75, 0.25, 0.75, 0.25, 0.8125, 0.3125, 0.8125, 0.3125, 0.75, 0.25, 0.8125, 0.25, 0.875, 0.3125, 0.875, 0.3125, 0.8125, 0.4375, 0.75, 0.4375, 0.8125, 0.5, 0.8125, 0.5, 0.75, 0.375, 0.75, 0.375, 0.8125, 0.4375, 0.8125, 0.4375, 0.75, 0.375, 0.8125, 0.375, 0.875, 0.4375, 0.875, 0.4375, 0.8125, 0.3125, 0.625, 0.3125, 0.6875, 0.375, 0.6875, 0.375, 0.625, 0.25, 0.625, 0.25, 0.6875, 0.3125, 0.6875, 0.3125, 0.625, 0.25, 0.6875, 0.25, 0.75, 0.3125, 0.75, 0.3125, 0.6875, 0.3125, 0.5, 0.3125, 0.5625, 0.375, 0.5625, 0.375, 0.5, 0.25, 0.5, 0.25, 0.5625, 0.3125, 0.5625, 0.3125, 0.5, 0.25, 0.5625, 0.25, 0.625, 0.3125, 0.625, 0.3125, 0.5625, 0.4375, 0.5, 0.4375, 0.5625, 0.5, 0.5625, 0.5, 0.5, 0.375, 0.5, 0.375, 0.5625, 0.4375, 0.5625, 0.4375, 0.5, 0.375, 0.5625, 0.375, 0.625, 0.4375, 0.625, 0.4375, 0.5625, 0.0625, 0.625, 0.0625, 0.6875, 0.125, 0.6875, 0.125, 0.625, 0.0, 0.625, 0.0, 0.6875, 0.0625, 0.6875, 0.0625, 0.625, 0.0, 0.6875, 0.0, 0.75, 0.0625, 0.75, 0.0625, 0.6875, 0.0625, 0.5, 0.0625, 0.5625, 0.125, 0.5625, 0.125, 0.5, 0.0, 0.5, 0.0, 0.5625, 0.0625, 0.5625, 0.0625, 0.5, 0.0, 0.5625, 0.0, 0.625, 0.0625, 0.625, 0.0625, 0.5625, 0.1875, 0.5, 0.1875, 0.5625, 0.25, 0.5625, 0.25, 0.5, 0.125, 0.5, 0.125, 0.5625, 0.1875, 0.5625, 0.1875, 0.5, 0.125, 0.5625, 0.125, 0.625, 0.1875, 0.625, 0.1875, 0.5625, 0.0625, 0.875, 0.0625, 0.9375, 0.125, 0.9375, 0.125, 0.875, 0.0, 0.875, 0.0, 0.9375, 0.0625, 0.9375, 0.0625, 0.875, 0.0, 0.9375, 0.0, 1.0, 0.0625, 1.0, 0.0625, 0.9375, 0.0625, 0.75, 0.0625, 0.8125, 0.125, 0.8125, 0.125, 0.75, 0.0, 0.75, 0.0, 0.8125, 0.0625, 0.8125, 0.0625, 0.75, 0.0, 0.8125, 0.0, 0.875, 0.0625, 0.875, 0.0625, 0.8125, 0.1875, 0.75, 0.1875, 0.8125, 0.25, 0.8125, 0.25, 0.75, 0.125, 0.75, 0.125, 0.8125, 0.1875, 0.8125, 0.1875, 0.75, 0.125, 0.8125, 0.125, 0.875, 0.1875, 0.875, 0.1875, 0.8125, 0.3125, 0.125, 0.3125, 0.1875, 0.375, 0.1875, 0.375, 0.125, 0.25, 0.125, 0.25, 0.1875, 0.3125, 0.1875, 0.3125, 0.125, 0.25, 0.1875, 0.25, 0.25, 0.3125, 0.25, 0.3125, 0.1875, 0.3125, 0.0, 0.3125, 0.0625, 0.375, 0.0625, 0.375, 0.0, 0.25, 0.0, 0.25, 0.0625, 0.3125, 0.0625, 0.3125, 0.0, 0.25, 0.0625, 0.25, 0.125, 0.3125, 0.125, 0.3125, 0.0625, 0.4375, 0.0, 0.4375, 0.0625, 0.5, 0.0625, 0.5, 0.0, 0.375, 0.0, 0.375, 0.0625, 0.4375, 0.0625, 0.4375, 0.0, 0.375, 0.0625, 0.375, 0.125, 0.4375, 0.125, 0.4375, 0.0625, 0.0625, 0.125, 0.0625, 0.1875, 0.125, 0.1875, 0.125, 0.125, 0.0, 0.125, 0.0, 0.1875, 0.0625, 0.1875, 0.0625, 0.125, 0.0, 0.1875, 0.0, 0.25, 0.0625, 0.25, 0.0625, 0.1875, 0.0625, 0.0, 0.0625, 0.0625, 0.125, 0.0625, 0.125, 0.0, 0.0, 0.0, 0.0, 0.0625, 0.0625, 0.0625, 0.0625, 0.0, 0.0, 0.0625, 0.0, 0.125, 0.0625, 0.125, 0.0625, 0.0625, 0.1875, 0.0, 0.1875, 0.0625, 0.25, 0.0625, 0.25, 0.0, 0.125, 0.0, 0.125, 0.0625, 0.1875, 0.0625, 0.1875, 0.0, 0.125, 0.0625, 0.125, 0.125, 0.1875, 0.125, 0.1875, 0.0625, 0.0625, 0.375, 0.0625, 0.4375, 0.125, 0.4375, 0.125, 0.375, 0.0, 0.375, 0.0, 0.4375, 0.0625, 0.4375, 0.0625, 0.375, 0.0, 0.4375, 0.0, 0.5, 0.0625, 0.5, 0.0625, 0.4375, 0.0625, 0.25, 0.0625, 0.3125, 0.125, 0.3125, 0.125, 0.25, 0.0, 0.25, 0.0, 0.3125, 0.0625, 0.3125, 0.0625, 0.25, 0.0, 0.3125, 0.0, 0.375, 0.0625, 0.375, 0.0625, 0.3125, 0.1875, 0.25, 0.1875, 0.3125, 0.25, 0.3125, 0.25, 0.25, 0.125, 0.25, 0.125, 0.3125, 0.1875, 0.3125, 0.1875, 0.25, 0.125, 0.3125, 0.125, 0.375, 0.1875, 0.375, 0.1875, 0.3125, 0.8125, 0.125, 0.8125, 0.1875, 0.875, 0.1875, 0.875, 0.125, 0.75, 0.125, 0.75, 0.1875, 0.8125, 0.1875, 0.8125, 0.125, 0.75, 0.1875, 0.75, 0.25, 0.8125, 0.25, 0.8125, 0.1875, 0.8125, 0.0, 0.8125, 0.0625, 0.875, 0.0625, 0.875, 0.0, 0.75, 0.0, 0.75, 0.0625, 0.8125, 0.0625, 0.8125, 0.0, 0.75, 0.0625, 0.75, 0.125, 0.8125, 0.125, 0.8125, 0.0625, 0.9375, 0.0, 0.9375, 0.0625, 1.0, 0.0625, 1.0, 0.0, 0.875, 0.0, 0.875, 0.0625, 0.9375, 0.0625, 0.9375, 0.0, 0.875, 0.0625, 0.875, 0.125, 0.9375, 0.125, 0.9375, 0.0625, 0.5625, 0.125, 0.5625, 0.1875, 0.625, 0.1875, 0.625, 0.125, 0.5, 0.125, 0.5, 0.1875, 0.5625, 0.1875, 0.5625, 0.125, 0.5, 0.1875, 0.5, 0.25, 0.5625, 0.25, 0.5625, 0.1875, 0.5625, 0.0, 0.5625, 0.0625, 0.625, 0.0625, 0.625, 0.0, 0.5, 0.0, 0.5, 0.0625, 0.5625, 0.0625, 0.5625, 0.0, 0.5, 0.0625, 0.5, 0.125, 0.5625, 0.125, 0.5625, 0.0625, 0.6875, 0.0, 0.6875, 0.0625, 0.75, 0.0625, 0.75, 0.0, 0.625, 0.0, 0.625, 0.0625, 0.6875, 0.0625, 0.6875, 0.0, 0.625, 0.0625, 0.625, 0.125, 0.6875, 0.125, 0.6875, 0.0625, 0.5625, 0.375, 0.5625, 0.4375, 0.625, 0.4375, 0.625, 0.375, 0.5, 0.375, 0.5, 0.4375, 0.5625, 0.4375, 0.5625, 0.375, 0.5, 0.4375, 0.5, 0.5, 0.5625, 0.5, 0.5625, 0.4375, 0.5625, 0.25, 0.5625, 0.3125, 0.625, 0.3125, 0.625, 0.25, 0.5, 0.25, 0.5, 0.3125, 0.5625, 0.3125, 0.5625, 0.25, 0.5, 0.3125, 0.5, 0.375, 0.5625, 0.375, 0.5625, 0.3125, 0.6875, 0.25, 0.6875, 0.3125, 0.75, 0.3125, 0.75, 0.25, 0.625, 0.25, 0.625, 0.3125, 0.6875, 0.3125, 0.6875, 0.25, 0.625, 0.3125, 0.625, 0.375, 0.6875, 0.375, 0.6875, 0.3125, 0.8125, 0.625, 0.8125, 0.6875, 0.875, 0.6875, 0.875, 0.625, 0.75, 0.625, 0.75, 0.6875, 0.8125, 0.6875, 0.8125, 0.625, 0.75, 0.6875, 0.75, 0.75, 0.8125, 0.75, 0.8125, 0.6875, 0.8125, 0.5, 0.8125, 0.5625, 0.875, 0.5625, 0.875, 0.5, 0.75, 0.5, 0.75, 0.5625, 0.8125, 0.5625, 0.8125, 0.5, 0.75, 0.5625, 0.75, 0.625, 0.8125, 0.625, 0.8125, 0.5625, 0.9375, 0.5, 0.9375, 0.5625, 1.0, 0.5625, 1.0, 0.5, 0.875, 0.5, 0.875, 0.5625, 0.9375, 0.5625, 0.9375, 0.5, 0.875, 0.5625, 0.875, 0.625, 0.9375, 0.625, 0.9375, 0.5625, 0.5625, 0.625, 0.5625, 0.6875, 0.625, 0.6875, 0.625, 0.625, 0.5, 0.625, 0.5, 0.6875, 0.5625, 0.6875, 0.5625, 0.625, 0.5, 0.6875, 0.5, 0.75, 0.5625, 0.75, 0.5625, 0.6875, 0.5625, 0.5, 0.5625, 0.5625, 0.625, 0.5625, 0.625, 0.5, 0.5, 0.5, 0.5, 0.5625, 0.5625, 0.5625, 0.5625, 0.5, 0.5, 0.5625, 0.5, 0.625, 0.5625, 0.625, 0.5625, 0.5625, 0.6875, 0.5, 0.6875, 0.5625, 0.75, 0.5625, 0.75, 0.5, 0.625, 0.5, 0.625, 0.5625, 0.6875, 0.5625, 0.6875, 0.5, 0.625, 0.5625, 0.625, 0.625, 0.6875, 0.625, 0.6875, 0.5625, 0.5625, 0.875, 0.5625, 0.9375, 0.625, 0.9375, 0.625, 0.875, 0.5, 0.875, 0.5, 0.9375, 0.5625, 0.9375, 0.5625, 0.875, 0.5, 0.9375, 0.5, 1.0, 0.5625, 1.0, 0.5625, 0.9375, 0.5625, 0.75, 0.5625, 0.8125, 0.625, 0.8125, 0.625, 0.75, 0.5, 0.75, 0.5, 0.8125, 0.5625, 0.8125, 0.5625, 0.75, 0.5, 0.8125, 0.5, 0.875, 0.5625, 0.875, 0.5625, 0.8125, 0.6875, 0.75, 0.6875, 0.8125, 0.75, 0.8125, 0.75, 0.75, 0.625, 0.75, 0.625, 0.8125, 0.6875, 0.8125, 0.6875, 0.75, 0.625, 0.8125, 0.625, 0.875, 0.6875, 0.875, 0.6875, 0.8125, 0.6875, 0.875, 0.6875, 0.9375, 0.75, 0.9375, 0.75, 0.875, 0.625, 0.875, 0.625, 0.9375, 0.6875, 0.9375, 0.6875, 0.875, 0.625, 0.9375, 0.625, 1.0, 0.6875, 1.0, 0.6875, 0.9375, 0.6875, 0.625, 0.6875, 0.6875, 0.75, 0.6875, 0.75, 0.625, 0.625, 0.625, 0.625, 0.6875, 0.6875, 0.6875, 0.6875, 0.625, 0.625, 0.6875, 0.625, 0.75, 0.6875, 0.75, 0.6875, 0.6875, 0.9375, 0.625, 0.9375, 0.6875, 1.0, 0.6875, 1.0, 0.625, 0.875, 0.625, 0.875, 0.6875, 0.9375, 0.6875, 0.9375, 0.625, 0.875, 0.6875, 0.875, 0.75, 0.9375, 0.75, 0.9375, 0.6875, 0.6875, 0.375, 0.6875, 0.4375, 0.75, 0.4375, 0.75, 0.375, 0.625, 0.375, 0.625, 0.4375, 0.6875, 0.4375, 0.6875, 0.375, 0.625, 0.4375, 0.625, 0.5, 0.6875, 0.5, 0.6875, 0.4375, 0.6875, 0.125, 0.6875, 0.1875, 0.75, 0.1875, 0.75, 0.125, 0.625, 0.125, 0.625, 0.1875, 0.6875, 0.1875, 0.6875, 0.125, 0.625, 0.1875, 0.625, 0.25, 0.6875, 0.25, 0.6875, 0.1875, 0.9375, 0.125, 0.9375, 0.1875, 1.0, 0.1875, 1.0, 0.125, 0.875, 0.125, 0.875, 0.1875, 0.9375, 0.1875, 0.9375, 0.125, 0.875, 0.1875, 0.875, 0.25, 0.9375, 0.25, 0.9375, 0.1875, 0.1875, 0.375, 0.1875, 0.4375, 0.25, 0.4375, 0.25, 0.375, 0.125, 0.375, 0.125, 0.4375, 0.1875, 0.4375, 0.1875, 0.375, 0.125, 0.4375, 0.125, 0.5, 0.1875, 0.5, 0.1875, 0.4375, 0.1875, 0.125, 0.1875, 0.1875, 0.25, 0.1875, 0.25, 0.125, 0.125, 0.125, 0.125, 0.1875, 0.1875, 0.1875, 0.1875, 0.125, 0.125, 0.1875, 0.125, 0.25, 0.1875, 0.25, 0.1875, 0.1875, 0.4375, 0.125, 0.4375, 0.1875, 0.5, 0.1875, 0.5, 0.125, 0.375, 0.125, 0.375, 0.1875, 0.4375, 0.1875, 0.4375, 0.125, 0.375, 0.1875, 0.375, 0.25, 0.4375, 0.25, 0.4375, 0.1875, 0.1875, 0.875, 0.1875, 0.9375, 0.25, 0.9375, 0.25, 0.875, 0.125, 0.875, 0.125, 0.9375, 0.1875, 0.9375, 0.1875, 0.875, 0.125, 0.9375, 0.125, 1.0, 0.1875, 1.0, 0.1875, 0.9375, 0.1875, 0.625, 0.1875, 0.6875, 0.25, 0.6875, 0.25, 0.625, 0.125, 0.625, 0.125, 0.6875, 0.1875, 0.6875, 0.1875, 0.625, 0.125, 0.6875, 0.125, 0.75, 0.1875, 0.75, 0.1875, 0.6875, 0.4375, 0.625, 0.4375, 0.6875, 0.5, 0.6875, 0.5, 0.625, 0.375, 0.625, 0.375, 0.6875, 0.4375, 0.6875, 0.4375, 0.625, 0.375, 0.6875, 0.375, 0.75, 0.4375, 0.75, 0.4375, 0.6875, 0.4375, 0.875, 0.4375, 0.9375, 0.5, 0.9375, 0.5, 0.875, 0.375, 0.875, 0.375, 0.9375, 0.4375, 0.9375, 0.4375, 0.875, 0.375, 0.9375, 0.375, 1.0, 0.4375, 1.0, 0.4375, 0.9375, 0.4375, 0.375, 0.4375, 0.4375, 0.5, 0.4375, 0.5, 0.375, 0.375, 0.375, 0.375, 0.4375, 0.4375, 0.4375, 0.4375, 0.375, 0.375, 0.4375, 0.375, 0.5, 0.4375, 0.5, 0.4375, 0.4375, 0.9375, 0.375, 0.9375, 0.4375, 1.0, 0.4375, 1.0, 0.375, 0.875, 0.375, 0.875, 0.4375, 0.9375, 0.4375, 0.9375, 0.375, 0.875, 0.4375, 0.875, 0.5, 0.9375, 0.5, 0.9375, 0.4375, 0.9375, 0.875, 0.9375, 0.9375, 1.0, 0.9375, 1.0, 0.875, 0.875, 0.875, 0.875, 0.9375, 0.9375, 0.9375, 0.9375, 0.875, 0.875, 0.9375, 0.875, 1.0, 0.9375, 1.0, 0.9375, 0.9375])
me_plane.use_remesh_fix_poles = True
me_plane.use_remesh_preserve_attributes = False
me_plane.use_mirror_vertex_groups = False
me_plane.update()

# ---- objects
ob_cave_top = bpy.data.objects.new('cave_top', me_cylinder_003)
ob_ice_sheet = bpy.data.objects.new('ice_sheet', me_plane)

# ---- transforms, parenting, visibility, modifiers, constraints
ob_cave_top.location = (0.0, 0.0, 0.0)
ob_cave_top.lineart.crease_threshold = 0.0
ob_ice_sheet.location = (0.0, 0.0, 0.0)
ob_ice_sheet.lineart.crease_threshold = 0.0

# ---- collection membership
col_collection.objects.link(ob_cave_top)
col_collection.objects.link(ob_ice_sheet)

# ---- scene / render settings (as saved in the file)
scene.frame_start = 1; scene.frame_end = 250; scene.frame_set(1)
scene.render.engine = 'BLENDER_EEVEE_NEXT'
scene.cycles.use_denoising = False
scene.cycles.samples = 128
scene.cycles.sampling_pattern = 'TABULATED_SOBOL'
scene.cycles.use_adaptive_sampling = False
scene.cycles.use_light_tree = False
scene.view_settings.view_transform = 'Filmic'
bpy.context.view_layer.update()

# ---- added for rendering (the .blend has no active camera and no usable light): camera, sun
cam_auto = bpy.data.cameras.new('AutoCamera')
cam_auto.lens = 50.0
cam_auto.sensor_width = 36.0
cam_auto.clip_end = 1000.0
ob_auto_camera = bpy.data.objects.new('AutoCamera', cam_auto)
scene.collection.objects.link(ob_auto_camera)
ob_auto_camera.location = (8.61504, -10.3454, 6.89961)
ob_auto_camera.rotation_euler = (1.09748, -7.21219e-08, 0.694738)
scene.camera = ob_auto_camera
light_auto_sun = bpy.data.lights.new('AutoSun', 'SUN')
light_auto_sun.energy = 3.0
light_auto_sun.angle = 0.0523599
ob_auto_sun = bpy.data.objects.new('AutoSun', light_auto_sun)
scene.collection.objects.link(ob_auto_sun)
ob_auto_sun.rotation_euler = (0.872665, 0.174533, 0.523599)
bpy.context.view_layer.update()
